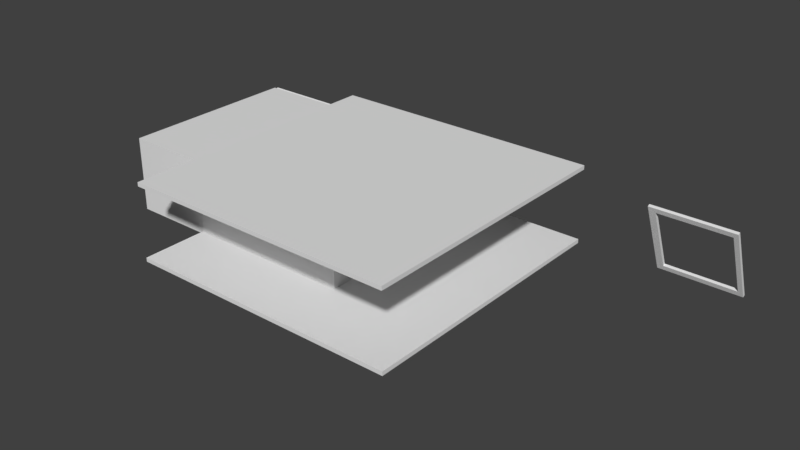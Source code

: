 # Source: Room.blend  (saved by Blender 2.79.0; exported with 4.5.12 LTS)
import bpy
from mathutils import Matrix  # noqa: F401  (used for matrix-valued properties, if any)

bpy.ops.wm.read_factory_settings(use_empty=True)
scene = bpy.context.scene
scene.name = 'Scene'

# ---- collections
col_collection_1 = bpy.data.collections.new('Collection 1'); scene.collection.children.link(col_collection_1)
col_collection_5 = bpy.data.collections.new('Collection 5'); scene.collection.children.link(col_collection_5)

# ---- materials (node trees are filled in below, after node groups)
mat_windowframe = bpy.data.materials.new('WindowFrame')
mat_windowframe.alpha_threshold = 0.0
mat_windowframe.use_transparent_shadow = False
mat_windowframe.roughness = 0.5
mat_room_ceilingfanhull = bpy.data.materials.new('Room_CeilingFanHull')
mat_room_ceilingfanhull.alpha_threshold = 0.0
mat_room_ceilingfanhull.use_transparent_shadow = False
mat_room_ceilingfanhull.roughness = 0.5
mat_room_ceilingfanlight = bpy.data.materials.new('Room_CeilingFanLight')
mat_room_ceilingfanlight.alpha_threshold = 0.0
mat_room_ceilingfanlight.use_transparent_shadow = False
mat_room_ceilingfanlight.roughness = 0.5
mat_metal = bpy.data.materials.new('Metal')
mat_metal.alpha_threshold = 0.0
mat_metal.use_transparent_shadow = False
mat_metal.roughness = 0.5
mat_room_bathroomdoorway = bpy.data.materials.new('Room_BathroomDoorway')
mat_room_bathroomdoorway.alpha_threshold = 0.0
mat_room_bathroomdoorway.use_transparent_shadow = False
mat_room_bathroomdoorway.roughness = 0.5
mat_room_bathroomdoor = bpy.data.materials.new('Room_BathroomDoor')
mat_room_bathroomdoor.alpha_threshold = 0.0
mat_room_bathroomdoor.use_transparent_shadow = False
mat_room_bathroomdoor.roughness = 0.5
mat_roomwall = bpy.data.materials.new('RoomWall')
mat_roomwall.alpha_threshold = 0.0
mat_roomwall.use_transparent_shadow = False
mat_roomwall.roughness = 0.5
mat_window = bpy.data.materials.new('Window')
mat_window.alpha_threshold = 0.0
mat_window.use_transparent_shadow = False
mat_window.roughness = 0.5
mat_doormonitor_body = bpy.data.materials.new('DoorMonitor_Body')
mat_doormonitor_body.alpha_threshold = 0.0
mat_doormonitor_body.use_transparent_shadow = False
mat_doormonitor_body.roughness = 0.5
mat_doormonitor_viewer = bpy.data.materials.new('DoorMonitor_Viewer')
mat_doormonitor_viewer.alpha_threshold = 0.0
mat_doormonitor_viewer.use_transparent_shadow = False
mat_doormonitor_viewer.roughness = 0.5

# ---- material node trees

# ---- world
world_world = bpy.data.worlds.new('World'); scene.world = world_world
world_world.color = (0.05088, 0.05088, 0.05088)
world_world.use_sun_shadow = False
world_world.sun_shadow_jitter_overblur = 0.0
world_world.cycles.sampling_method = 'MANUAL'

# ---- meshes
me_plane_012 = bpy.data.meshes.new('Plane.012')
me_plane_012.from_pydata([(2.623e-07, 3.0, -0.000152), (-4.0, 3.0, -0.000152), (1.217e-07, 1.4, 3.6), (-4.0, 1.4, 3.6), (-3.678, 1.509, 3.355), (-3.678, 2.891, 0.2447), (-0.222, 1.509, 3.355), (-0.222, 2.891, 0.2447)], [], [(0, 2, 3, 1, 5, 4, 6, 7), (7, 5, 1, 0)])
me_plane_012.materials.append(mat_windowframe)
me_plane_012.use_remesh_preserve_volume = False
me_plane_012.use_remesh_preserve_attributes = False
me_plane_012.use_mirror_vertex_groups = False
me_plane_012.update()
me_plane_010 = bpy.data.meshes.new('Plane.010')
me_plane_010.from_pydata([(3.668, -2.566, 3.162), (3.668, -2.266, 3.162), (3.662, -2.566, 3.165), (3.662, -2.266, 3.165), (3.668, -2.566, 3.174), (3.668, -2.266, 3.174), (3.668, -2.566, 3.174), (3.668, -2.266, 3.174), (3.662, -2.566, 3.177), (3.662, -2.266, 3.177), (3.668, -2.566, 3.186), (3.668, -2.266, 3.186), (3.668, -2.566, 3.186), (3.668, -2.266, 3.186), (3.662, -2.566, 3.189), (3.662, -2.266, 3.189), (3.668, -2.566, 3.198), (3.668, -2.266, 3.198), (3.668, -2.566, 3.198), (3.668, -2.266, 3.198), (3.662, -2.566, 3.201), (3.662, -2.266, 3.201), (3.668, -2.566, 3.21), (3.668, -2.266, 3.21), (3.668, -2.566, 3.21), (3.668, -2.266, 3.21), (3.662, -2.566, 3.213), (3.662, -2.266, 3.213), (3.668, -2.566, 3.222), (3.668, -2.266, 3.222), (3.668, -2.566, 3.222), (3.668, -2.266, 3.222), (3.662, -2.566, 3.225), (3.662, -2.266, 3.225), (3.668, -2.566, 3.234), (3.668, -2.266, 3.234), (3.668, -2.566, 3.234), (3.668, -2.266, 3.234), (3.662, -2.566, 3.237), (3.662, -2.266, 3.237), (3.668, -2.566, 3.246), (3.668, -2.266, 3.246), (3.668, -2.566, 3.246), (3.668, -2.266, 3.246), (3.662, -2.566, 3.249), (3.662, -2.266, 3.249), (3.668, -2.566, 3.258), (3.668, -2.266, 3.258), (3.668, -2.566, 3.258), (3.668, -2.266, 3.258), (3.662, -2.566, 3.261), (3.662, -2.266, 3.261), (3.668, -2.566, 3.27), (3.668, -2.266, 3.27), (3.668, -2.566, 3.27), (3.668, -2.266, 3.27), (3.662, -2.566, 3.273), (3.662, -2.266, 3.273), (3.668, -2.566, 3.282), (3.668, -2.266, 3.282), (3.668, -2.566, 3.282), (3.668, -2.266, 3.282), (3.662, -2.566, 3.285), (3.662, -2.266, 3.285), (3.668, -2.566, 3.294), (3.668, -2.266, 3.294), (3.668, -2.566, 3.294), (3.668, -2.266, 3.294), (3.662, -2.566, 3.297), (3.662, -2.266, 3.297), (3.668, -2.566, 3.306), (3.668, -2.266, 3.306), (3.668, -2.566, 3.306), (3.668, -2.266, 3.306), (3.662, -2.566, 3.309), (3.662, -2.266, 3.309), (3.668, -2.566, 3.318), (3.668, -2.266, 3.318), (3.668, -2.566, 3.318), (3.668, -2.266, 3.318), (3.662, -2.566, 3.321), (3.662, -2.266, 3.321), (3.668, -2.566, 3.33), (3.668, -2.266, 3.33), (3.668, -2.566, 3.33), (3.668, -2.266, 3.33), (3.662, -2.566, 3.333), (3.662, -2.266, 3.333), (3.668, -2.566, 3.342), (3.668, -2.266, 3.342), (3.668, -2.566, 3.342), (3.668, -2.266, 3.342), (3.662, -2.566, 3.345), (3.662, -2.266, 3.345), (3.668, -2.566, 3.354), (3.668, -2.266, 3.354), (3.668, -2.566, 3.354), (3.668, -2.266, 3.354), (3.662, -2.566, 3.357), (3.662, -2.266, 3.357), (3.668, -2.566, 3.366), (3.668, -2.266, 3.366)], [], [(1, 0, 2, 3), (3, 2, 4, 5), (7, 6, 8, 9), (9, 8, 10, 11), (13, 12, 14, 15), (15, 14, 16, 17), (19, 18, 20, 21), (21, 20, 22, 23), (25, 24, 26, 27), (27, 26, 28, 29), (31, 30, 32, 33), (33, 32, 34, 35), (37, 36, 38, 39), (39, 38, 40, 41), (43, 42, 44, 45), (45, 44, 46, 47), (49, 48, 50, 51), (51, 50, 52, 53), (55, 54, 56, 57), (57, 56, 58, 59), (61, 60, 62, 63), (63, 62, 64, 65), (67, 66, 68, 69), (69, 68, 70, 71), (73, 72, 74, 75), (75, 74, 76, 77), (79, 78, 80, 81), (81, 80, 82, 83), (85, 84, 86, 87), (87, 86, 88, 89), (91, 90, 92, 93), (93, 92, 94, 95), (97, 96, 98, 99), (99, 98, 100, 101)])
me_plane_010.use_remesh_preserve_volume = False
me_plane_010.use_remesh_preserve_attributes = False
me_plane_010.use_mirror_vertex_groups = False
me_plane_010.update()
me_plane_009 = bpy.data.meshes.new('Plane.009')
me_plane_009.from_pydata([(3.668, -2.566, 3.366), (3.668, -2.566, 3.162), (3.668, -2.266, 3.366), (3.668, -2.266, 3.162), (3.678, -2.266, 3.366), (3.678, -2.566, 3.366), (3.678, -2.566, 3.162), (3.678, -2.266, 3.162)], [], [(0, 2, 3, 1), (5, 6, 7, 4), (1, 3, 7, 6), (2, 0, 5, 4), (3, 2, 4, 7), (0, 1, 6, 5)])
me_plane_009.use_remesh_preserve_volume = False
me_plane_009.use_remesh_preserve_attributes = False
me_plane_009.use_mirror_vertex_groups = False
me_plane_009.update()
me_cylinder_001 = bpy.data.meshes.new('Cylinder.001')
me_cylinder_001.from_pydata([(0.0, -1.31, 3.3), (-9.313e-11, -1.318, 3.31), (0.01414, -1.316, 3.3), (0.008485, -1.322, 3.31), (0.02, -1.33, 3.3), (0.012, -1.33, 3.31), (0.01414, -1.344, 3.3), (0.008485, -1.338, 3.31), (-1.748e-09, -1.35, 3.3), (-1.142e-09, -1.342, 3.31), (-0.01414, -1.344, 3.3), (-0.008485, -1.338, 3.31), (-0.02, -1.33, 3.3), (-0.012, -1.33, 3.31), (-0.01414, -1.316, 3.3), (-0.008485, -1.322, 3.31), (0.008485, -1.322, 3.33), (-9.313e-11, -1.318, 3.33), (0.012, -1.33, 3.33), (0.008485, -1.338, 3.33), (-1.142e-09, -1.342, 3.33), (-0.008485, -1.338, 3.33), (-0.012, -1.33, 3.33), (-0.008485, -1.322, 3.33), (0.005047, -1.325, 3.33), (0.008485, -1.322, 3.33), (-9.313e-11, -1.318, 3.33), (1.164e-10, -1.323, 3.33), (0.007138, -1.33, 3.33), (0.012, -1.33, 3.33), (0.005047, -1.335, 3.33), (0.008485, -1.338, 3.33), (-1.164e-10, -1.337, 3.33), (-1.142e-09, -1.342, 3.33), (-0.005047, -1.335, 3.33), (-0.008485, -1.338, 3.33), (-0.007138, -1.33, 3.33), (-0.012, -1.33, 3.33), (-0.005047, -1.325, 3.33), (-0.008485, -1.322, 3.33), (-4.836e-08, -1.323, 3.57), (0.005047, -1.325, 3.57), (0.007138, -1.33, 3.57), (0.005047, -1.335, 3.57), (-4.859e-08, -1.337, 3.57), (-0.005047, -1.335, 3.57), (-0.007138, -1.33, 3.57), (-0.005047, -1.325, 3.57), (-4.839e-08, -1.305, 3.57), (0.01756, -1.312, 3.57), (0.02484, -1.33, 3.57), (0.01756, -1.348, 3.57), (-4.92e-08, -1.355, 3.57), (-0.01756, -1.348, 3.57), (-0.02484, -1.33, 3.57), (-0.01756, -1.312, 3.57), (-5.123e-08, -1.29, 3.58), (0.0281, -1.302, 3.58), (0.03974, -1.33, 3.58), (0.0281, -1.358, 3.58), (-5.253e-08, -1.37, 3.58), (-0.0281, -1.358, 3.58), (-0.03974, -1.33, 3.58), (-0.0281, -1.302, 3.58), (-5.332e-08, -1.29, 3.6), (0.0281, -1.302, 3.6), (0.03974, -1.33, 3.6), (0.0281, -1.358, 3.6), (-5.461e-08, -1.37, 3.6), (-0.0281, -1.358, 3.6), (-0.03974, -1.33, 3.6), (-0.0281, -1.302, 3.6)], [], [(0, 1, 3, 2), (2, 3, 5, 4), (4, 5, 7, 6), (6, 7, 9, 8), (8, 9, 11, 10), (10, 11, 13, 12), (7, 5, 18, 19), (12, 13, 15, 14), (14, 15, 1, 0), (0, 2, 4, 6, 8, 10, 12, 14), (13, 11, 21, 22), (9, 7, 19, 20), (15, 13, 22, 23), (5, 3, 16, 18), (11, 9, 20, 21), (1, 15, 23, 17), (3, 1, 17, 16), (18, 16, 25, 29), (22, 21, 35, 37), (20, 19, 31, 33), (27, 38, 47, 40), (19, 18, 29, 31), (23, 22, 37, 39), (21, 20, 33, 35), (17, 23, 39, 26), (25, 26, 27, 24), (29, 25, 24, 28), (31, 29, 28, 30), (33, 31, 30, 32), (35, 33, 32, 34), (37, 35, 34, 36), (39, 37, 36, 38), (26, 39, 38, 27), (16, 17, 26, 25), (40, 47, 55, 48), (32, 30, 43, 44), (38, 36, 46, 47), (28, 24, 41, 42), (34, 32, 44, 45), (30, 28, 42, 43), (36, 34, 45, 46), (24, 27, 40, 41), (53, 52, 60, 61), (46, 45, 53, 54), (44, 43, 51, 52), (42, 41, 49, 50), (47, 46, 54, 55), (45, 44, 52, 53), (43, 42, 50, 51), (41, 40, 48, 49), (63, 62, 70, 71), (51, 50, 58, 59), (49, 48, 56, 57), (48, 55, 63, 56), (54, 53, 61, 62), (52, 51, 59, 60), (50, 49, 57, 58), (55, 54, 62, 63), (65, 64, 71, 70, 69, 68, 67, 66), (61, 60, 68, 69), (59, 58, 66, 67), (57, 56, 64, 65), (56, 63, 71, 64), (62, 61, 69, 70), (60, 59, 67, 68), (58, 57, 65, 66)])
me_cylinder_001.polygons.foreach_set('use_smooth', [1, 1, 1, 1, 1, 1, 1, 1, 1, 1, 1, 1, 1, 1, 1, 1, 1, 0, 0, 0, 1, 0, 0, 0, 0, 0, 0, 0, 0, 0, 0, 0, 0, 0, 0, 0, 1, 0, 1, 0, 1, 0, 1, 0, 0, 0, 0, 0, 0, 0, 1, 1, 1, 1, 1, 1, 1, 1, 1, 1, 1, 1, 1, 1, 1, 1])
me_cylinder_001.materials.append(mat_room_ceilingfanhull)
me_cylinder_001.use_remesh_preserve_volume = False
me_cylinder_001.use_remesh_preserve_attributes = False
me_cylinder_001.use_mirror_vertex_groups = False
me_cylinder_001.update()
me_cusurfpatch = bpy.data.meshes.new('CUSurfPatch')
me_cusurfpatch.from_pydata([(0.165, -1.419, 3.177), (0.2306, -1.415, 3.175), (0.2955, -1.41, 3.174), (0.3591, -1.404, 3.173), (0.4207, -1.397, 3.173), (0.4796, -1.39, 3.173), (0.5351, -1.383, 3.173), (0.5867, -1.378, 3.174), (0.165, -1.36, 3.175), (0.2306, -1.359, 3.172), (0.2955, -1.358, 3.17), (0.3591, -1.356, 3.169), (0.4207, -1.354, 3.169), (0.4796, -1.352, 3.168), (0.5351, -1.35, 3.168), (0.5867, -1.348, 3.169), (0.165, -1.302, 3.173), (0.2306, -1.304, 3.17), (0.2955, -1.306, 3.168), (0.3591, -1.309, 3.166), (0.4207, -1.312, 3.165), (0.4796, -1.314, 3.165), (0.5351, -1.317, 3.164), (0.5867, -1.319, 3.164), (0.165, -1.246, 3.17), (0.2306, -1.25, 3.167), (0.2955, -1.256, 3.164), (0.3591, -1.263, 3.163), (0.4207, -1.27, 3.162), (0.4796, -1.278, 3.161), (0.5351, -1.285, 3.161), (0.5867, -1.291, 3.16), (0.1357, -1.201, 3.177), (0.1522, -1.137, 3.175), (0.1672, -1.074, 3.174), (0.1809, -1.011, 3.173), (0.1935, -0.9505, 3.173), (0.2052, -0.8924, 3.173), (0.2162, -0.8376, 3.173), (0.2269, -0.7869, 3.174), (0.07998, -1.182, 3.175), (0.09922, -1.12, 3.172), (0.1178, -1.058, 3.17), (0.1357, -0.9965, 3.169), (0.1529, -0.9373, 3.169), (0.1691, -0.8807, 3.168), (0.1845, -0.8273, 3.168), (0.1988, -0.7777, 3.169), (0.02479, -1.165, 3.173), (0.04671, -1.103, 3.17), (0.06888, -1.042, 3.168), (0.09094, -0.9819, 3.166), (0.1125, -0.9242, 3.165), (0.1333, -0.869, 3.165), (0.1528, -0.817, 3.164), (0.1708, -0.7686, 3.164), (-0.02931, -1.147, 3.17), (-0.004679, -1.086, 3.167), (0.02106, -1.026, 3.164), (0.04725, -0.9677, 3.163), (0.07327, -0.9115, 3.162), (0.09845, -0.8577, 3.161), (0.1222, -0.807, 3.161), (0.1437, -0.7598, 3.16), (-0.08116, -1.161, 3.177), (-0.1365, -1.126, 3.175), (-0.1922, -1.092, 3.174), (-0.2473, -1.059, 3.173), (-0.3011, -1.029, 3.173), (-0.3528, -0.9996, 3.173), (-0.4015, -0.9722, 3.173), (-0.4465, -0.9464, 3.174), (-0.1156, -1.208, 3.175), (-0.1693, -1.171, 3.172), (-0.2227, -1.134, 3.17), (-0.2752, -1.098, 3.169), (-0.3262, -1.063, 3.169), (-0.3751, -1.03, 3.168), (-0.4211, -0.9992, 3.168), (-0.4638, -0.9702, 3.169), (-0.1497, -1.255, 3.173), (-0.2017, -1.215, 3.17), (-0.253, -1.175, 3.168), (-0.3029, -1.136, 3.166), (-0.3512, -1.098, 3.165), (-0.3972, -1.061, 3.165), (-0.4407, -1.026, 3.164), (-0.4811, -0.9941, 3.164), (-0.1831, -1.301, 3.17), (-0.2335, -1.259, 3.167), (-0.2825, -1.216, 3.164), (-0.3299, -1.173, 3.163), (-0.3754, -1.131, 3.162), (-0.4188, -1.09, 3.161), (-0.4596, -1.052, 3.161), (-0.4978, -1.017, 3.16), (-0.1858, -1.355, 3.177), (-0.2366, -1.397, 3.175), (-0.286, -1.439, 3.174), (-0.3337, -1.482, 3.173), (-0.3796, -1.523, 3.173), (-0.4232, -1.563, 3.173), (-0.4644, -1.601, 3.173), (-0.5028, -1.636, 3.174), (-0.1514, -1.402, 3.175), (-0.2038, -1.442, 3.172), (-0.2555, -1.481, 3.17), (-0.3058, -1.52, 3.169), (-0.3545, -1.558, 3.169), (-0.4009, -1.594, 3.168), (-0.4448, -1.628, 3.168), (-0.4855, -1.66, 3.169), (-0.1173, -1.449, 3.173), (-0.1714, -1.486, 3.17), (-0.2252, -1.523, 3.168), (-0.2782, -1.558, 3.166), (-0.3296, -1.592, 3.165), (-0.3788, -1.625, 3.165), (-0.4252, -1.655, 3.164), (-0.4681, -1.684, 3.164), (-0.08386, -1.495, 3.17), (-0.1396, -1.53, 3.167), (-0.1957, -1.563, 3.164), (-0.2512, -1.595, 3.163), (-0.3053, -1.626, 3.162), (-0.3573, -1.654, 3.161), (-0.4062, -1.681, 3.161), (-0.4514, -1.707, 3.16), (-0.03368, -1.514, 3.177), (-0.009677, -1.576, 3.175), (0.01545, -1.636, 3.174), (0.04106, -1.694, 3.173), (0.06653, -1.751, 3.173), (0.09121, -1.805, 3.173), (0.1145, -1.855, 3.173), (0.1357, -1.903, 3.174), (0.02199, -1.496, 3.175), (0.0433, -1.558, 3.172), (0.06483, -1.62, 3.17), (0.08622, -1.68, 3.169), (0.1071, -1.738, 3.169), (0.1273, -1.793, 3.168), (0.1463, -1.845, 3.168), (0.1638, -1.894, 3.169), (0.07719, -1.478, 3.173), (0.09581, -1.541, 3.17), (0.1138, -1.604, 3.168), (0.131, -1.665, 3.166), (0.1475, -1.724, 3.165), (0.1631, -1.781, 3.165), (0.1779, -1.835, 3.164), (0.1918, -1.885, 3.164), (0.1313, -1.461, 3.17), (0.1472, -1.525, 3.167), (0.1616, -1.588, 3.164), (0.1747, -1.651, 3.163), (0.1867, -1.712, 3.162), (0.198, -1.77, 3.161), (0.2086, -1.825, 3.161), (0.2188, -1.876, 3.16)], [], [(1, 9, 8, 0), (2, 10, 9, 1), (3, 11, 10, 2), (4, 12, 11, 3), (5, 13, 12, 4), (6, 14, 13, 5), (7, 15, 14, 6), (9, 17, 16, 8), (10, 18, 17, 9), (11, 19, 18, 10), (12, 20, 19, 11), (13, 21, 20, 12), (14, 22, 21, 13), (15, 23, 22, 14), (17, 25, 24, 16), (18, 26, 25, 17), (19, 27, 26, 18), (20, 28, 27, 19), (21, 29, 28, 20), (22, 30, 29, 21), (23, 31, 30, 22), (33, 41, 40, 32), (34, 42, 41, 33), (35, 43, 42, 34), (36, 44, 43, 35), (37, 45, 44, 36), (38, 46, 45, 37), (39, 47, 46, 38), (41, 49, 48, 40), (42, 50, 49, 41), (43, 51, 50, 42), (44, 52, 51, 43), (45, 53, 52, 44), (46, 54, 53, 45), (47, 55, 54, 46), (49, 57, 56, 48), (50, 58, 57, 49), (51, 59, 58, 50), (52, 60, 59, 51), (53, 61, 60, 52), (54, 62, 61, 53), (55, 63, 62, 54), (65, 73, 72, 64), (66, 74, 73, 65), (67, 75, 74, 66), (68, 76, 75, 67), (69, 77, 76, 68), (70, 78, 77, 69), (71, 79, 78, 70), (73, 81, 80, 72), (74, 82, 81, 73), (75, 83, 82, 74), (76, 84, 83, 75), (77, 85, 84, 76), (78, 86, 85, 77), (79, 87, 86, 78), (81, 89, 88, 80), (82, 90, 89, 81), (83, 91, 90, 82), (84, 92, 91, 83), (85, 93, 92, 84), (86, 94, 93, 85), (87, 95, 94, 86), (97, 105, 104, 96), (98, 106, 105, 97), (99, 107, 106, 98), (100, 108, 107, 99), (101, 109, 108, 100), (102, 110, 109, 101), (103, 111, 110, 102), (105, 113, 112, 104), (106, 114, 113, 105), (107, 115, 114, 106), (108, 116, 115, 107), (109, 117, 116, 108), (110, 118, 117, 109), (111, 119, 118, 110), (113, 121, 120, 112), (114, 122, 121, 113), (115, 123, 122, 114), (116, 124, 123, 115), (117, 125, 124, 116), (118, 126, 125, 117), (119, 127, 126, 118), (129, 137, 136, 128), (130, 138, 137, 129), (131, 139, 138, 130), (132, 140, 139, 131), (133, 141, 140, 132), (134, 142, 141, 133), (135, 143, 142, 134), (137, 145, 144, 136), (138, 146, 145, 137), (139, 147, 146, 138), (140, 148, 147, 139), (141, 149, 148, 140), (142, 150, 149, 141), (143, 151, 150, 142), (145, 153, 152, 144), (146, 154, 153, 145), (147, 155, 154, 146), (148, 156, 155, 147), (149, 157, 156, 148), (150, 158, 157, 149), (151, 159, 158, 150)])
me_cusurfpatch.polygons.foreach_set('use_smooth', [True] * 105)
me_cusurfpatch.materials.append(mat_room_ceilingfanhull)
me_cusurfpatch.use_remesh_preserve_volume = False
me_cusurfpatch.use_remesh_preserve_attributes = False
me_cusurfpatch.use_mirror_vertex_groups = False
me_cusurfpatch.update()
me_sphere = bpy.data.meshes.new('Sphere')
me_sphere.from_pydata([(0.0, -0.6157, 1.531), (0.01913, -0.7119, 1.45), (0.01802, -0.7064, 1.469), (0.01622, -0.6973, 1.486), (0.01379, -0.6851, 1.501), (0.01084, -0.6702, 1.514), (0.007466, -0.6533, 1.523), (0.003806, -0.6349, 1.529), (0.03753, -0.7064, 1.45), (0.03536, -0.7011, 1.469), (0.03182, -0.6926, 1.486), (0.02706, -0.6811, 1.501), (0.02126, -0.6671, 1.514), (0.01464, -0.6511, 1.523), (0.007466, -0.6338, 1.529), (0.05449, -0.6973, 1.45), (0.05133, -0.6926, 1.469), (0.04619, -0.6849, 1.486), (0.03928, -0.6745, 1.501), (0.03087, -0.6619, 1.514), (0.02126, -0.6476, 1.523), (0.01084, -0.632, 1.529), (0.06935, -0.6851, 1.45), (0.06533, -0.6811, 1.469), (0.05879, -0.6745, 1.486), (0.05, -0.6657, 1.501), (0.03928, -0.655, 1.514), (0.02706, -0.6428, 1.523), (0.01379, -0.6295, 1.529), (0.08155, -0.6702, 1.45), (0.07682, -0.6671, 1.469), (0.06913, -0.6619, 1.486), (0.05879, -0.655, 1.501), (0.04619, -0.6466, 1.514), (0.03182, -0.637, 1.523), (0.01622, -0.6266, 1.529), (0.09061, -0.6533, 1.45), (0.08536, -0.6511, 1.469), (0.07682, -0.6476, 1.486), (0.06533, -0.6428, 1.501), (0.05133, -0.637, 1.514), (0.03536, -0.6304, 1.523), (0.01802, -0.6232, 1.529), (0.09619, -0.6349, 1.45), (0.09061, -0.6338, 1.469), (0.08155, -0.632, 1.486), (0.06935, -0.6295, 1.501), (0.05449, -0.6266, 1.514), (0.03753, -0.6232, 1.523), (0.01913, -0.6195, 1.529), (0.09808, -0.6157, 1.45), (0.09239, -0.6157, 1.469), (0.08315, -0.6157, 1.486), (0.07071, -0.6157, 1.501), (0.05556, -0.6157, 1.514), (0.03827, -0.6157, 1.523), (0.01951, -0.6157, 1.529), (0.09619, -0.5966, 1.45), (0.09061, -0.5977, 1.469), (0.08155, -0.5995, 1.486), (0.06935, -0.6019, 1.501), (0.05449, -0.6049, 1.514), (0.03753, -0.6083, 1.523), (0.01913, -0.6119, 1.529), (0.09061, -0.5782, 1.45), (0.08536, -0.5804, 1.469), (0.07682, -0.5839, 1.486), (0.06533, -0.5887, 1.501), (0.05133, -0.5945, 1.514), (0.03536, -0.6011, 1.523), (0.01802, -0.6083, 1.529), (0.08155, -0.5613, 1.45), (0.07682, -0.5644, 1.469), (0.06913, -0.5695, 1.486), (0.05879, -0.5765, 1.501), (0.04619, -0.5849, 1.514), (0.03182, -0.5945, 1.523), (0.01622, -0.6049, 1.529), (0.06935, -0.5464, 1.45), (0.06533, -0.5504, 1.469), (0.05879, -0.5569, 1.486), (0.05, -0.5657, 1.501), (0.03928, -0.5765, 1.514), (0.02706, -0.5887, 1.523), (0.01379, -0.6019, 1.529), (0.05449, -0.5342, 1.45), (0.05133, -0.5389, 1.469), (0.04619, -0.5466, 1.486), (0.03928, -0.5569, 1.501), (0.03087, -0.5695, 1.514), (0.02126, -0.5839, 1.523), (0.01084, -0.5995, 1.529), (0.03753, -0.5251, 1.45), (0.03536, -0.5304, 1.469), (0.03182, -0.5389, 1.486), (0.02706, -0.5504, 1.501), (0.02126, -0.5644, 1.514), (0.01464, -0.5804, 1.523), (0.007466, -0.5977, 1.529), (0.01913, -0.5195, 1.45), (0.01802, -0.5251, 1.469), (0.01622, -0.5342, 1.486), (0.01379, -0.5464, 1.501), (0.01084, -0.5613, 1.514), (0.007466, -0.5782, 1.523), (0.003806, -0.5966, 1.529), (7.689e-10, -0.5177, 1.45), (-4.819e-09, -0.5234, 1.469), (-1.972e-08, -0.5326, 1.486), (-9.476e-09, -0.545, 1.501), (-2.956e-09, -0.5602, 1.514), (5.426e-09, -0.5775, 1.523), (-2.724e-09, -0.5962, 1.529), (-0.01913, -0.5195, 1.45), (-0.01802, -0.5251, 1.469), (-0.01622, -0.5342, 1.486), (-0.01379, -0.5464, 1.501), (-0.01084, -0.5613, 1.514), (-0.007466, -0.5782, 1.523), (-0.003806, -0.5966, 1.529), (-0.03753, -0.5251, 1.45), (-0.03536, -0.5304, 1.469), (-0.03182, -0.5389, 1.486), (-0.02706, -0.5504, 1.501), (-0.02126, -0.5644, 1.514), (-0.01464, -0.5804, 1.523), (-0.007466, -0.5977, 1.529), (-0.05449, -0.5342, 1.45), (-0.05133, -0.5389, 1.469), (-0.04619, -0.5466, 1.486), (-0.03928, -0.5569, 1.501), (-0.03087, -0.5695, 1.514), (-0.02126, -0.5839, 1.523), (-0.01084, -0.5995, 1.529), (-0.06935, -0.5464, 1.45), (-0.06533, -0.5504, 1.469), (-0.05879, -0.5569, 1.486), (-0.05, -0.5657, 1.501), (-0.03928, -0.5765, 1.514), (-0.02706, -0.5887, 1.523), (-0.01379, -0.6019, 1.529), (-0.08155, -0.5613, 1.45), (-0.07682, -0.5644, 1.469), (-0.06913, -0.5695, 1.486), (-0.05879, -0.5765, 1.501), (-0.04619, -0.5849, 1.514), (-0.03182, -0.5945, 1.523), (-0.01622, -0.6049, 1.529), (-0.09061, -0.5782, 1.45), (-0.08536, -0.5804, 1.469), (-0.07682, -0.5839, 1.486), (-0.06533, -0.5887, 1.501), (-0.05133, -0.5945, 1.514), (-0.03536, -0.6011, 1.523), (-0.01802, -0.6083, 1.529), (-0.09619, -0.5966, 1.45), (-0.09061, -0.5977, 1.469), (-0.08155, -0.5995, 1.486), (-0.06935, -0.6019, 1.501), (-0.05449, -0.6049, 1.514), (-0.03753, -0.6083, 1.523), (-0.01913, -0.6119, 1.529), (-0.09808, -0.6157, 1.45), (-0.09239, -0.6157, 1.469), (-0.08315, -0.6157, 1.486), (-0.07071, -0.6157, 1.501), (-0.05556, -0.6157, 1.514), (-0.03827, -0.6157, 1.523), (-0.01951, -0.6157, 1.529), (-0.09619, -0.6349, 1.45), (-0.09061, -0.6338, 1.469), (-0.08155, -0.632, 1.486), (-0.06935, -0.6295, 1.501), (-0.05449, -0.6266, 1.514), (-0.03753, -0.6232, 1.523), (-0.01913, -0.6195, 1.529), (-0.09061, -0.6533, 1.45), (-0.08536, -0.6511, 1.469), (-0.07682, -0.6476, 1.486), (-0.06533, -0.6428, 1.501), (-0.05133, -0.637, 1.514), (-0.03536, -0.6304, 1.523), (-0.01802, -0.6232, 1.529), (-0.08155, -0.6702, 1.45), (-0.07682, -0.6671, 1.469), (-0.06913, -0.6619, 1.486), (-0.05879, -0.655, 1.501), (-0.04619, -0.6466, 1.514), (-0.03182, -0.637, 1.523), (-0.01622, -0.6266, 1.529), (-0.06935, -0.6851, 1.45), (-0.06533, -0.6811, 1.469), (-0.05879, -0.6745, 1.486), (-0.05, -0.6657, 1.501), (-0.03928, -0.655, 1.514), (-0.02706, -0.6428, 1.523), (-0.01379, -0.6295, 1.529), (-0.05449, -0.6973, 1.45), (-0.05133, -0.6926, 1.469), (-0.04619, -0.6849, 1.486), (-0.03928, -0.6745, 1.501), (-0.03087, -0.6619, 1.514), (-0.02126, -0.6476, 1.523), (-0.01084, -0.632, 1.529), (-0.03753, -0.7064, 1.45), (-0.03536, -0.7011, 1.469), (-0.03182, -0.6926, 1.486), (-0.02706, -0.6811, 1.501), (-0.02126, -0.6671, 1.514), (-0.01464, -0.6511, 1.523), (-0.007466, -0.6338, 1.529), (-0.01913, -0.7119, 1.45), (-0.01802, -0.7064, 1.469), (-0.01622, -0.6973, 1.486), (-0.01379, -0.6851, 1.501), (-0.01084, -0.6702, 1.514), (-0.007466, -0.6533, 1.523), (-0.003806, -0.6349, 1.529), (4.494e-09, -0.7138, 1.45), (3.43e-08, -0.7081, 1.469), (4.361e-08, -0.6989, 1.486), (2.219e-08, -0.6865, 1.501), (1.288e-08, -0.6713, 1.514), (5.891e-09, -0.654, 1.523), (5.193e-09, -0.6352, 1.529), (0.01751, -0.7038, 1.441), (0.03435, -0.6987, 1.441), (0.04987, -0.6904, 1.441), (0.06347, -0.6792, 1.441), (0.07463, -0.6656, 1.441), (0.08293, -0.6501, 1.441), (0.08803, -0.6333, 1.441), (0.08976, -0.6157, 1.441), (0.08803, -0.5982, 1.441), (0.08293, -0.5814, 1.441), (0.07463, -0.5659, 1.441), (0.06347, -0.5523, 1.441), (0.04987, -0.5411, 1.441), (0.03435, -0.5328, 1.441), (0.01751, -0.5277, 1.441), (-6.054e-09, -0.526, 1.441), (-0.01751, -0.5277, 1.441), (-0.03435, -0.5328, 1.441), (-0.04987, -0.5411, 1.441), (-0.06347, -0.5523, 1.441), (-0.07463, -0.5659, 1.441), (-0.08293, -0.5814, 1.441), (-0.08803, -0.5982, 1.441), (-0.08976, -0.6157, 1.441), (-0.08803, -0.6333, 1.441), (-0.08293, -0.6501, 1.441), (-0.07463, -0.6656, 1.441), (-0.06347, -0.6792, 1.441), (-0.04987, -0.6904, 1.441), (-0.03435, -0.6987, 1.441), (-0.01751, -0.7038, 1.441), (8.743e-08, -0.7055, 1.441), (0.0193, -0.7128, 1.442), (0.01915, -0.712, 1.441), (0.03756, -0.7064, 1.441), (0.03785, -0.7071, 1.442), (0.05452, -0.6973, 1.441), (0.05496, -0.698, 1.442), (0.0694, -0.6851, 1.441), (0.06994, -0.6857, 1.442), (0.0816, -0.6703, 1.441), (0.08225, -0.6707, 1.442), (0.09067, -0.6533, 1.441), (0.09139, -0.6536, 1.442), (0.09626, -0.6349, 1.441), (0.09702, -0.635, 1.442), (0.09814, -0.6157, 1.441), (0.09892, -0.6157, 1.442), (0.09626, -0.5966, 1.441), (0.09702, -0.5964, 1.442), (0.09067, -0.5782, 1.441), (0.09139, -0.5779, 1.442), (0.0816, -0.5612, 1.441), (0.08225, -0.5608, 1.442), (0.0694, -0.5463, 1.441), (0.06994, -0.5458, 1.442), (0.05452, -0.5341, 1.441), (0.05496, -0.5335, 1.442), (0.03756, -0.5251, 1.441), (0.03785, -0.5244, 1.442), (0.01915, -0.5195, 1.441), (0.0193, -0.5187, 1.442), (-6.353e-09, -0.5176, 1.441), (-5.733e-09, -0.5168, 1.442), (-0.01915, -0.5195, 1.441), (-0.0193, -0.5187, 1.442), (-0.03756, -0.5251, 1.441), (-0.03785, -0.5244, 1.442), (-0.05452, -0.5341, 1.441), (-0.05496, -0.5335, 1.442), (-0.0694, -0.5463, 1.441), (-0.06994, -0.5458, 1.442), (-0.0816, -0.5612, 1.441), (-0.08225, -0.5608, 1.442), (-0.09067, -0.5782, 1.441), (-0.09139, -0.5779, 1.442), (-0.09626, -0.5966, 1.441), (-0.09702, -0.5964, 1.442), (-0.09814, -0.6157, 1.441), (-0.09892, -0.6157, 1.442), (-0.09626, -0.6349, 1.441), (-0.09702, -0.635, 1.442), (-0.09067, -0.6533, 1.441), (-0.09139, -0.6536, 1.442), (-0.0816, -0.6703, 1.441), (-0.08225, -0.6707, 1.442), (-0.0694, -0.6851, 1.441), (-0.06994, -0.6857, 1.442), (-0.05452, -0.6973, 1.441), (-0.05496, -0.698, 1.442), (-0.03756, -0.7064, 1.441), (-0.03785, -0.7071, 1.442), (-0.01915, -0.712, 1.441), (-0.0193, -0.7128, 1.442), (2.68e-08, -0.7139, 1.441), (1.912e-08, -0.7147, 1.442)], [], [(221, 220, 3, 4), (222, 221, 4, 5), (223, 222, 5, 6), (224, 223, 6, 7), (0, 224, 7), (263, 261, 227, 228), (219, 218, 1, 2), (220, 219, 2, 3), (3, 2, 9, 10), (4, 3, 10, 11), (5, 4, 11, 12), (6, 5, 12, 13), (7, 6, 13, 14), (0, 7, 14), (226, 225, 256, 255, 254, 253, 252, 251, 250, 249, 248, 247, 246, 245, 244, 243, 242, 241, 240, 239, 238, 237, 236, 235, 234, 233, 232, 231, 230, 229, 228, 227), (2, 1, 8, 9), (14, 13, 20, 21), (0, 14, 21), (265, 263, 228, 229), (9, 8, 15, 16), (10, 9, 16, 17), (11, 10, 17, 18), (12, 11, 18, 19), (13, 12, 19, 20), (17, 16, 23, 24), (18, 17, 24, 25), (19, 18, 25, 26), (20, 19, 26, 27), (21, 20, 27, 28), (0, 21, 28), (267, 265, 229, 230), (16, 15, 22, 23), (28, 27, 34, 35), (0, 28, 35), (269, 267, 230, 231), (23, 22, 29, 30), (24, 23, 30, 31), (25, 24, 31, 32), (26, 25, 32, 33), (27, 26, 33, 34), (32, 31, 38, 39), (33, 32, 39, 40), (34, 33, 40, 41), (35, 34, 41, 42), (0, 35, 42), (271, 269, 231, 232), (30, 29, 36, 37), (31, 30, 37, 38), (0, 42, 49), (232, 233, 273, 271), (37, 36, 43, 44), (38, 37, 44, 45), (39, 38, 45, 46), (40, 39, 46, 47), (41, 40, 47, 48), (42, 41, 48, 49), (46, 45, 52, 53), (47, 46, 53, 54), (48, 47, 54, 55), (49, 48, 55, 56), (0, 49, 56), (275, 273, 233, 234), (44, 43, 50, 51), (45, 44, 51, 52), (0, 56, 63), (277, 275, 234, 235), (51, 50, 57, 58), (52, 51, 58, 59), (53, 52, 59, 60), (54, 53, 60, 61), (55, 54, 61, 62), (56, 55, 62, 63), (61, 60, 67, 68), (62, 61, 68, 69), (63, 62, 69, 70), (0, 63, 70), (279, 277, 235, 236), (58, 57, 64, 65), (59, 58, 65, 66), (60, 59, 66, 67), (65, 64, 71, 72), (66, 65, 72, 73), (67, 66, 73, 74), (68, 67, 74, 75), (69, 68, 75, 76), (70, 69, 76, 77), (0, 70, 77), (281, 279, 236, 237), (76, 75, 82, 83), (77, 76, 83, 84), (0, 77, 84), (283, 281, 237, 238), (72, 71, 78, 79), (73, 72, 79, 80), (74, 73, 80, 81), (75, 74, 81, 82), (79, 78, 85, 86), (80, 79, 86, 87), (81, 80, 87, 88), (82, 81, 88, 89), (83, 82, 89, 90), (84, 83, 90, 91), (0, 84, 91), (285, 283, 238, 239), (90, 89, 96, 97), (91, 90, 97, 98), (0, 91, 98), (287, 285, 239, 240), (86, 85, 92, 93), (87, 86, 93, 94), (88, 87, 94, 95), (89, 88, 95, 96), (94, 93, 100, 101), (95, 94, 101, 102), (96, 95, 102, 103), (97, 96, 103, 104), (98, 97, 104, 105), (0, 98, 105), (289, 287, 240, 241), (93, 92, 99, 100), (105, 104, 111, 112), (0, 105, 112), (291, 289, 241, 242), (100, 99, 106, 107), (101, 100, 107, 108), (102, 101, 108, 109), (103, 102, 109, 110), (104, 103, 110, 111), (108, 107, 114, 115), (109, 108, 115, 116), (110, 109, 116, 117), (111, 110, 117, 118), (112, 111, 118, 119), (0, 112, 119), (293, 291, 242, 243), (107, 106, 113, 114), (119, 118, 125, 126), (0, 119, 126), (243, 244, 295, 293), (114, 113, 120, 121), (115, 114, 121, 122), (116, 115, 122, 123), (117, 116, 123, 124), (118, 117, 124, 125), (123, 122, 129, 130), (124, 123, 130, 131), (125, 124, 131, 132), (126, 125, 132, 133), (0, 126, 133), (297, 295, 244, 245), (121, 120, 127, 128), (122, 121, 128, 129), (0, 133, 140), (245, 246, 299, 297), (128, 127, 134, 135), (129, 128, 135, 136), (130, 129, 136, 137), (131, 130, 137, 138), (132, 131, 138, 139), (133, 132, 139, 140), (138, 137, 144, 145), (139, 138, 145, 146), (140, 139, 146, 147), (0, 140, 147), (301, 299, 246, 247), (135, 134, 141, 142), (136, 135, 142, 143), (137, 136, 143, 144), (303, 301, 247, 248), (142, 141, 148, 149), (143, 142, 149, 150), (144, 143, 150, 151), (145, 144, 151, 152), (146, 145, 152, 153), (147, 146, 153, 154), (0, 147, 154), (152, 151, 158, 159), (153, 152, 159, 160), (154, 153, 160, 161), (0, 154, 161), (305, 303, 248, 249), (149, 148, 155, 156), (150, 149, 156, 157), (151, 150, 157, 158), (156, 155, 162, 163), (157, 156, 163, 164), (158, 157, 164, 165), (159, 158, 165, 166), (160, 159, 166, 167), (161, 160, 167, 168), (0, 161, 168), (307, 305, 249, 250), (167, 166, 173, 174), (168, 167, 174, 175), (0, 168, 175), (309, 307, 250, 251), (163, 162, 169, 170), (164, 163, 170, 171), (165, 164, 171, 172), (166, 165, 172, 173), (170, 169, 176, 177), (171, 170, 177, 178), (172, 171, 178, 179), (173, 172, 179, 180), (174, 173, 180, 181), (175, 174, 181, 182), (0, 175, 182), (311, 309, 251, 252), (181, 180, 187, 188), (182, 181, 188, 189), (0, 182, 189), (313, 311, 252, 253), (177, 176, 183, 184), (178, 177, 184, 185), (179, 178, 185, 186), (180, 179, 186, 187), (185, 184, 191, 192), (186, 185, 192, 193), (187, 186, 193, 194), (188, 187, 194, 195), (189, 188, 195, 196), (0, 189, 196), (315, 313, 253, 254), (184, 183, 190, 191), (196, 195, 202, 203), (0, 196, 203), (317, 315, 254, 255), (191, 190, 197, 198), (192, 191, 198, 199), (193, 192, 199, 200), (194, 193, 200, 201), (195, 194, 201, 202), (200, 199, 206, 207), (201, 200, 207, 208), (202, 201, 208, 209), (203, 202, 209, 210), (0, 203, 210), (319, 317, 255, 256), (198, 197, 204, 205), (199, 198, 205, 206), (0, 210, 217), (205, 204, 211, 212), (206, 205, 212, 213), (207, 206, 213, 214), (208, 207, 214, 215), (209, 208, 215, 216), (210, 209, 216, 217), (214, 213, 220, 221), (215, 214, 221, 222), (216, 215, 222, 223), (217, 216, 223, 224), (0, 217, 224), (212, 211, 218, 219), (213, 212, 219, 220), (261, 259, 226, 227), (258, 319, 256, 225), (8, 260, 262, 15), (15, 262, 264, 22), (22, 264, 266, 29), (29, 266, 268, 36), (36, 268, 270, 43), (43, 270, 272, 50), (50, 272, 274, 57), (57, 274, 276, 64), (64, 276, 278, 71), (71, 278, 280, 78), (78, 280, 282, 85), (85, 282, 284, 92), (92, 284, 286, 99), (99, 286, 288, 106), (106, 288, 290, 113), (113, 290, 292, 120), (120, 292, 294, 127), (127, 294, 296, 134), (134, 296, 298, 141), (141, 298, 300, 148), (148, 300, 302, 155), (155, 302, 304, 162), (162, 304, 306, 169), (169, 306, 308, 176), (176, 308, 310, 183), (183, 310, 312, 190), (190, 312, 314, 197), (197, 314, 316, 204), (204, 316, 318, 211), (211, 318, 320, 218), (218, 320, 257, 1), (259, 258, 225, 226), (260, 257, 258, 259), (262, 260, 259, 261), (264, 262, 261, 263), (266, 264, 263, 265), (268, 266, 265, 267), (270, 268, 267, 269), (272, 270, 269, 271), (274, 272, 271, 273), (276, 274, 273, 275), (278, 276, 275, 277), (280, 278, 277, 279), (282, 280, 279, 281), (284, 282, 281, 283), (286, 284, 283, 285), (288, 286, 285, 287), (290, 288, 287, 289), (292, 290, 289, 291), (294, 292, 291, 293), (296, 294, 293, 295), (298, 296, 295, 297), (300, 298, 297, 299), (302, 300, 299, 301), (304, 302, 301, 303), (306, 304, 303, 305), (308, 306, 305, 307), (310, 308, 307, 309), (312, 310, 309, 311), (314, 312, 311, 313), (316, 314, 313, 315), (318, 316, 315, 317), (320, 318, 317, 319), (257, 320, 319, 258), (1, 257, 260, 8)])
me_sphere.polygons.foreach_set('use_smooth', [1, 1, 1, 1, 1, 0, 1, 1, 1, 1, 1, 1, 1, 1, 0, 1, 1, 1, 0, 1, 1, 1, 1, 1, 1, 1, 1, 1, 1, 1, 0, 1, 1, 1, 0, 1, 1, 1, 1, 1, 1, 1, 1, 1, 1, 0, 1, 1, 1, 0, 1, 1, 1, 1, 1, 1, 1, 1, 1, 1, 1, 0, 1, 1, 1, 0, 1, 1, 1, 1, 1, 1, 1, 1, 1, 1, 0, 1, 1, 1, 1, 1, 1, 1, 1, 1, 1, 0, 1, 1, 1, 0, 1, 1, 1, 1, 1, 1, 1, 1, 1, 1, 1, 0, 1, 1, 1, 0, 1, 1, 1, 1, 1, 1, 1, 1, 1, 1, 0, 1, 1, 1, 0, 1, 1, 1, 1, 1, 1, 1, 1, 1, 1, 1, 0, 1, 1, 1, 0, 1, 1, 1, 1, 1, 1, 1, 1, 1, 1, 0, 1, 1, 1, 0, 1, 1, 1, 1, 1, 1, 1, 1, 1, 1, 0, 1, 1, 1, 0, 1, 1, 1, 1, 1, 1, 1, 1, 1, 1, 1, 0, 1, 1, 1, 1, 1, 1, 1, 1, 1, 1, 0, 1, 1, 1, 0, 1, 1, 1, 1, 1, 1, 1, 1, 1, 1, 1, 0, 1, 1, 1, 0, 1, 1, 1, 1, 1, 1, 1, 1, 1, 1, 0, 1, 1, 1, 0, 1, 1, 1, 1, 1, 1, 1, 1, 1, 1, 0, 1, 1, 1, 1, 1, 1, 1, 1, 1, 1, 1, 1, 1, 1, 1, 1, 0, 0, 1, 1, 1, 1, 1, 1, 1, 1, 1, 1, 1, 1, 1, 1, 1, 1, 1, 1, 1, 1, 1, 1, 1, 1, 1, 1, 1, 1, 1, 1, 1, 0, 0, 0, 0, 0, 0, 0, 0, 0, 0, 0, 0, 0, 0, 0, 0, 0, 0, 0, 0, 0, 0, 0, 0, 0, 0, 0, 0, 0, 0, 0, 0, 0, 1])
me_sphere.polygons.foreach_set('material_index', [1, 1, 1, 1, 1, 1, 1, 1, 1, 1, 1, 1, 1, 1, 0, 1, 1, 1, 1, 1, 1, 1, 1, 1, 1, 1, 1, 1, 1, 1, 1, 1, 1, 1, 1, 1, 1, 1, 1, 1, 1, 1, 1, 1, 1, 1, 1, 1, 1, 1, 1, 1, 1, 1, 1, 1, 1, 1, 1, 1, 1, 1, 1, 1, 1, 1, 1, 1, 1, 1, 1, 1, 1, 1, 1, 1, 1, 1, 1, 1, 1, 1, 1, 1, 1, 1, 1, 1, 1, 1, 1, 1, 1, 1, 1, 1, 1, 1, 1, 1, 1, 1, 1, 1, 1, 1, 1, 1, 1, 1, 1, 1, 1, 1, 1, 1, 1, 1, 1, 1, 1, 1, 1, 1, 1, 1, 1, 1, 1, 1, 1, 1, 1, 1, 1, 1, 1, 1, 1, 1, 1, 1, 1, 1, 1, 1, 1, 1, 1, 1, 1, 1, 1, 1, 1, 1, 1, 1, 1, 1, 1, 1, 1, 1, 1, 1, 1, 1, 1, 1, 1, 1, 1, 1, 1, 1, 1, 1, 1, 1, 1, 1, 1, 1, 1, 1, 1, 1, 1, 1, 1, 1, 1, 1, 1, 1, 1, 1, 1, 1, 1, 1, 1, 1, 1, 1, 1, 1, 1, 1, 1, 1, 1, 1, 1, 1, 1, 1, 1, 1, 1, 1, 1, 1, 1, 1, 1, 1, 1, 1, 1, 1, 1, 1, 1, 1, 1, 1, 1, 1, 1, 1, 1, 1, 1, 1, 1, 1, 1, 1, 1, 1, 1, 1, 1, 1, 1, 1, 1, 1, 1, 1, 1, 1, 1, 1, 1, 1, 1, 1, 1, 1, 1, 1, 1, 1, 1, 1, 1, 1, 1, 1, 1, 1, 1, 1, 1, 1, 1, 1, 1, 1, 1, 1, 1, 1, 1, 1, 1, 1, 1, 1, 1, 1, 1, 1, 1, 1, 1, 1, 1, 1, 1, 1, 1, 1, 1, 1, 1, 1, 1])
me_sphere.materials.append(mat_room_ceilingfanlight)
me_sphere.materials.append(mat_room_ceilingfanhull)
me_sphere.use_remesh_preserve_volume = False
me_sphere.use_remesh_preserve_attributes = False
me_sphere.use_mirror_vertex_groups = False
me_sphere.update()
me_cylinder = bpy.data.meshes.new('Cylinder')
me_cylinder.from_pydata([(-2.753, -2.88, 1.271), (-2.75, -2.95, 1.29), (-2.756, -2.877, 1.269), (-2.742, -2.95, 1.289), (-2.758, -2.875, 1.267), (-2.735, -2.95, 1.287), (-2.76, -2.873, 1.265), (-2.728, -2.95, 1.283), (-2.762, -2.871, 1.262), (-2.722, -2.95, 1.278), (-2.764, -2.869, 1.258), (-2.717, -2.95, 1.272), (-2.764, -2.869, 1.254), (-2.713, -2.95, 1.265), (-2.765, -2.868, 1.25), (-2.711, -2.95, 1.258), (-2.764, -2.869, 1.246), (-2.71, -2.95, 1.25), (-2.764, -2.869, 1.242), (-2.711, -2.95, 1.242), (-2.762, -2.871, 1.238), (-2.713, -2.95, 1.235), (-2.76, -2.873, 1.235), (-2.717, -2.95, 1.228), (-2.758, -2.875, 1.233), (-2.722, -2.95, 1.222), (-2.756, -2.877, 1.231), (-2.728, -2.95, 1.217), (-2.753, -2.88, 1.229), (-2.735, -2.95, 1.213), (-2.75, -2.883, 1.229), (-2.742, -2.95, 1.211), (-2.747, -2.886, 1.229), (-2.75, -2.95, 1.21), (-2.744, -2.889, 1.231), (-2.758, -2.95, 1.211), (-2.742, -2.891, 1.233), (-2.765, -2.95, 1.213), (-2.74, -2.893, 1.235), (-2.772, -2.95, 1.217), (-2.738, -2.895, 1.238), (-2.778, -2.95, 1.222), (-2.736, -2.897, 1.242), (-2.783, -2.95, 1.228), (-2.736, -2.897, 1.246), (-2.787, -2.95, 1.235), (-2.735, -2.898, 1.25), (-2.789, -2.95, 1.242), (-2.736, -2.897, 1.254), (-2.79, -2.95, 1.25), (-2.736, -2.897, 1.258), (-2.789, -2.95, 1.258), (-2.738, -2.895, 1.262), (-2.787, -2.95, 1.265), (-2.74, -2.893, 1.265), (-2.783, -2.95, 1.272), (-2.742, -2.891, 1.267), (-2.778, -2.95, 1.278), (-2.744, -2.889, 1.269), (-2.772, -2.95, 1.283), (-2.75, -2.883, 1.271), (-2.765, -2.95, 1.287), (-2.747, -2.886, 1.271), (-2.758, -2.95, 1.289), (-2.75, -2.939, 1.271), (-2.75, -2.939, 1.29), (-2.746, -2.939, 1.271), (-2.742, -2.939, 1.289), (-2.742, -2.939, 1.269), (-2.735, -2.939, 1.287), (-2.738, -2.939, 1.267), (-2.728, -2.939, 1.283), (-2.735, -2.939, 1.265), (-2.722, -2.939, 1.278), (-2.733, -2.939, 1.262), (-2.717, -2.939, 1.272), (-2.731, -2.939, 1.258), (-2.713, -2.939, 1.265), (-2.729, -2.939, 1.254), (-2.711, -2.939, 1.258), (-2.729, -2.939, 1.25), (-2.71, -2.939, 1.25), (-2.729, -2.939, 1.246), (-2.711, -2.939, 1.242), (-2.731, -2.939, 1.242), (-2.713, -2.939, 1.235), (-2.733, -2.939, 1.238), (-2.717, -2.939, 1.228), (-2.735, -2.939, 1.235), (-2.722, -2.939, 1.222), (-2.738, -2.939, 1.233), (-2.728, -2.939, 1.217), (-2.742, -2.939, 1.231), (-2.735, -2.939, 1.213), (-2.746, -2.939, 1.229), (-2.742, -2.939, 1.211), (-2.75, -2.939, 1.229), (-2.75, -2.939, 1.21), (-2.754, -2.939, 1.229), (-2.758, -2.939, 1.211), (-2.758, -2.939, 1.231), (-2.765, -2.939, 1.213), (-2.762, -2.939, 1.233), (-2.772, -2.939, 1.217), (-2.765, -2.939, 1.235), (-2.778, -2.939, 1.222), (-2.767, -2.939, 1.238), (-2.783, -2.939, 1.228), (-2.769, -2.939, 1.242), (-2.787, -2.939, 1.235), (-2.771, -2.939, 1.246), (-2.789, -2.939, 1.242), (-2.771, -2.939, 1.25), (-2.79, -2.939, 1.25), (-2.771, -2.939, 1.254), (-2.789, -2.939, 1.258), (-2.769, -2.939, 1.258), (-2.787, -2.939, 1.265), (-2.767, -2.939, 1.262), (-2.783, -2.939, 1.272), (-2.765, -2.939, 1.265), (-2.778, -2.939, 1.278), (-2.762, -2.939, 1.267), (-2.772, -2.939, 1.283), (-2.758, -2.939, 1.269), (-2.765, -2.939, 1.287), (-2.754, -2.939, 1.271), (-2.758, -2.939, 1.289), (-2.624, -2.883, 1.265), (-2.622, -2.883, 1.26), (-2.622, -2.881, 1.26), (-2.624, -2.88, 1.265), (-2.622, -2.879, 1.259), (-2.624, -2.877, 1.264), (-2.622, -2.877, 1.259), (-2.624, -2.875, 1.262), (-2.622, -2.876, 1.257), (-2.624, -2.873, 1.26), (-2.622, -2.874, 1.256), (-2.624, -2.871, 1.258), (-2.622, -2.873, 1.254), (-2.624, -2.869, 1.256), (-2.622, -2.873, 1.252), (-2.624, -2.869, 1.253), (-2.622, -2.873, 1.25), (-2.624, -2.868, 1.25), (-2.622, -2.873, 1.248), (-2.624, -2.869, 1.247), (-2.622, -2.873, 1.246), (-2.624, -2.869, 1.244), (-2.622, -2.874, 1.244), (-2.624, -2.871, 1.242), (-2.622, -2.876, 1.243), (-2.624, -2.873, 1.24), (-2.622, -2.877, 1.241), (-2.624, -2.875, 1.238), (-2.622, -2.879, 1.241), (-2.624, -2.877, 1.236), (-2.622, -2.881, 1.24), (-2.624, -2.88, 1.235), (-2.622, -2.883, 1.24), (-2.624, -2.883, 1.235), (-2.622, -2.885, 1.24), (-2.624, -2.886, 1.235), (-2.622, -2.887, 1.241), (-2.624, -2.889, 1.236), (-2.622, -2.889, 1.241), (-2.624, -2.891, 1.238), (-2.622, -2.89, 1.243), (-2.624, -2.893, 1.239), (-2.622, -2.892, 1.244), (-2.624, -2.895, 1.242), (-2.622, -2.893, 1.246), (-2.624, -2.897, 1.244), (-2.622, -2.893, 1.248), (-2.624, -2.897, 1.247), (-2.622, -2.893, 1.25), (-2.624, -2.898, 1.25), (-2.622, -2.893, 1.252), (-2.624, -2.897, 1.253), (-2.622, -2.893, 1.254), (-2.624, -2.897, 1.256), (-2.622, -2.892, 1.256), (-2.624, -2.895, 1.258), (-2.622, -2.89, 1.257), (-2.624, -2.893, 1.261), (-2.622, -2.889, 1.259), (-2.624, -2.891, 1.262), (-2.622, -2.887, 1.259), (-2.624, -2.889, 1.264), (-2.622, -2.885, 1.26), (-2.624, -2.886, 1.265)], [], [(127, 63, 1, 65), (69, 5, 7, 71), (71, 7, 9, 73), (73, 9, 11, 75), (75, 11, 13, 77), (77, 13, 15, 79), (79, 15, 17, 81), (81, 17, 19, 83), (83, 19, 21, 85), (85, 21, 23, 87), (87, 23, 25, 89), (89, 25, 27, 91), (91, 27, 29, 93), (93, 29, 31, 95), (95, 31, 33, 97), (97, 33, 35, 99), (99, 35, 37, 101), (101, 37, 39, 103), (103, 39, 41, 105), (105, 41, 43, 107), (107, 43, 45, 109), (109, 45, 47, 111), (111, 47, 49, 113), (113, 49, 51, 115), (115, 51, 53, 117), (117, 53, 55, 119), (119, 55, 57, 121), (121, 57, 59, 123), (123, 59, 61, 125), (125, 61, 63, 127), (3, 1, 63, 61, 59, 57, 55, 53, 51, 49, 47, 45, 43, 41, 39, 37, 35, 33, 31, 29, 27, 25, 23, 21, 19, 17, 15, 13, 11, 9, 7, 5), (26, 24, 155, 157), (67, 3, 5, 69), (65, 1, 3, 67), (65, 67, 66, 64), (67, 69, 68, 66), (69, 71, 70, 68), (71, 73, 72, 70), (73, 75, 74, 72), (75, 77, 76, 74), (77, 79, 78, 76), (79, 81, 80, 78), (81, 83, 82, 80), (83, 85, 84, 82), (85, 87, 86, 84), (87, 89, 88, 86), (89, 91, 90, 88), (91, 93, 92, 90), (93, 95, 94, 92), (95, 97, 96, 94), (97, 99, 98, 96), (99, 101, 100, 98), (101, 103, 102, 100), (103, 105, 104, 102), (105, 107, 106, 104), (107, 109, 108, 106), (109, 111, 110, 108), (111, 113, 112, 110), (113, 115, 114, 112), (115, 117, 116, 114), (117, 119, 118, 116), (119, 121, 120, 118), (121, 123, 122, 120), (123, 125, 124, 122), (125, 127, 126, 124), (127, 65, 64, 126), (76, 78, 48, 50), (94, 96, 30, 32), (112, 114, 12, 14), (68, 70, 56, 58), (86, 88, 38, 40), (104, 106, 20, 22), (122, 124, 2, 4), (78, 80, 46, 48), (96, 98, 28, 30), (114, 116, 10, 12), (70, 72, 54, 56), (88, 90, 36, 38), (106, 108, 18, 20), (124, 126, 0, 2), (80, 82, 44, 46), (98, 100, 26, 28), (116, 118, 8, 10), (126, 64, 60, 0), (72, 74, 52, 54), (90, 92, 34, 36), (108, 110, 16, 18), (64, 66, 62, 60), (82, 84, 42, 44), (100, 102, 24, 26), (118, 120, 6, 8), (74, 76, 50, 52), (92, 94, 32, 34), (110, 112, 14, 16), (66, 68, 58, 62), (84, 86, 40, 42), (102, 104, 22, 24), (120, 122, 4, 6), (60, 62, 191, 128), (8, 6, 137, 139), (44, 42, 173, 175), (10, 8, 139, 141), (46, 44, 175, 177), (28, 26, 157, 159), (2, 0, 131, 133), (30, 28, 159, 161), (12, 10, 141, 143), (48, 46, 177, 179), (14, 12, 143, 145), (50, 48, 179, 181), (32, 30, 161, 163), (34, 32, 163, 165), (16, 14, 145, 147), (52, 50, 181, 183), (18, 16, 147, 149), (54, 52, 183, 185), (36, 34, 165, 167), (129, 190, 188, 186, 184, 182, 180, 178, 176, 174, 172, 170, 168, 166, 164, 162, 160, 158, 156, 154, 152, 150, 148, 146, 144, 142, 140, 138, 136, 134, 132, 130), (38, 36, 167, 169), (20, 18, 149, 151), (56, 54, 185, 187), (22, 20, 151, 153), (58, 56, 187, 189), (4, 2, 133, 135), (40, 38, 169, 171), (6, 4, 135, 137), (42, 40, 171, 173), (24, 22, 153, 155), (62, 58, 189, 191), (129, 130, 131, 128), (130, 132, 133, 131), (132, 134, 135, 133), (134, 136, 137, 135), (136, 138, 139, 137), (138, 140, 141, 139), (140, 142, 143, 141), (142, 144, 145, 143), (144, 146, 147, 145), (146, 148, 149, 147), (148, 150, 151, 149), (150, 152, 153, 151), (152, 154, 155, 153), (154, 156, 157, 155), (156, 158, 159, 157), (158, 160, 161, 159), (160, 162, 163, 161), (162, 164, 165, 163), (164, 166, 167, 165), (166, 168, 169, 167), (168, 170, 171, 169), (170, 172, 173, 171), (172, 174, 175, 173), (174, 176, 177, 175), (176, 178, 179, 177), (178, 180, 181, 179), (180, 182, 183, 181), (182, 184, 185, 183), (184, 186, 187, 185), (186, 188, 189, 187), (188, 190, 191, 189), (190, 129, 128, 191), (0, 60, 128, 131)])
me_cylinder.materials.append(mat_metal)
me_cylinder.use_remesh_preserve_volume = False
me_cylinder.use_remesh_preserve_attributes = False
me_cylinder.use_mirror_vertex_groups = False
me_cylinder.update()
me_plane = bpy.data.meshes.new('Plane')
me_plane.from_pydata([(-1.57, -3.0, 2.39), (-1.47, -3.0, 2.39), (-1.57, -3.0, 0.0), (-1.47, -3.0, 0.0), (-1.57, -3.0, 2.48), (-1.47, -3.0, 2.48), (-2.83, -3.0, 2.39), (-2.83, -3.0, 2.48), (-2.93, -3.0, 2.39), (-2.93, -3.0, 2.48), (-2.83, -3.0, 1.49e-08), (-2.93, -3.0, 1.49e-08)], [], [(0, 1, 3, 2), (1, 0, 4, 5), (4, 0, 6, 7), (7, 6, 8, 9), (8, 6, 10, 11)])
me_plane.materials.append(mat_room_bathroomdoorway)
me_plane.use_remesh_preserve_volume = False
me_plane.use_remesh_preserve_attributes = False
me_plane.use_mirror_vertex_groups = False
me_plane.update()
me_plane_000 = bpy.data.meshes.new('Plane.000')
me_plane_000.from_pydata([(-2.83, -2.95, 2.386), (-1.569, -2.95, 0.03451), (-1.569, -2.95, 2.386), (-2.83, -2.95, 0.03448)], [], [(1, 3, 0, 2)])
me_plane_000.materials.append(mat_room_bathroomdoor)
me_plane_000.use_remesh_preserve_volume = False
me_plane_000.use_remesh_preserve_attributes = False
me_plane_000.use_mirror_vertex_groups = False
me_plane_000.update()
me_plane_001 = bpy.data.meshes.new('Plane.001')
me_plane_001.from_pydata([(-4.0, 3.0, 0.0), (-4.0, 1.4, 3.6), (-3.678, 1.509, 3.355), (-3.678, 2.891, 0.2447), (-0.222, 1.509, 3.355), (-0.222, 2.891, 0.2447), (0.0, 3.0, 0.0), (4.0, 3.0, 0.0), (0.0, 1.4, 3.6), (4.0, 1.4, 3.6), (3.678, 1.509, 3.355), (3.678, 2.891, 0.2447), (0.222, 1.509, 3.355), (0.222, 2.891, 0.2447), (4.0, -3.0, 0.0), (-4.0, -3.0, 0.0), (-4.0, -3.0, 3.6), (-4.0, -1.0, 2.41), (-4.0, -2.3, 4.778e-05), (-4.0, -2.3, 2.41), (-4.0, -1.0, 2.173e-05), (-0.8, -3.0, 0.0), (-0.6, -3.0, 0.0), (-0.8, -3.0, 3.6), (-0.6, -3.0, 3.6), (-0.8, -7.3, 0.0), (-0.6, -7.3, 0.0), (-0.8, -7.3, 3.6), (-0.6, -7.3, 3.6), (-0.8, -7.6, 0.0), (-0.6, -7.6, 0.0), (-0.8, -7.6, 3.6), (-0.6, -7.6, 3.6), (4.0, -7.3, 3.6), (4.0, -7.3, 0.0), (4.0, -7.6, 3.6), (4.0, -7.6, 0.0), (4.3, -7.3, 3.6), (4.3, -7.3, 0.0), (4.3, -7.6, 3.6), (4.3, -7.6, 0.0), (4.0, -3.2, 3.6), (4.0, -3.2, 0.0), (4.3, -3.2, 3.6), (4.3, -3.2, 0.0), (-4.0, -7.3, 3.6), (-4.0, -7.3, 0.0), (-4.0, -7.6, 3.6), (-4.0, -7.6, 0.0), (4.0, -3.0, 3.6), (4.3, -3.0, 3.6), (4.3, -3.0, 0.0), (1.2, -3.2, 3.6), (1.2, -3.2, 0.0), (1.2, -3.0, 3.6), (1.2, -3.0, 0.0), (-0.8, -3.2, 3.6), (-0.6, -3.2, 0.0), (-0.6, -3.2, 3.6), (-0.3, -3.0, 3.6), (-0.3, -3.0, 0.0), (-0.3, -3.2, 3.6), (-0.3, -3.2, 0.0), (-4.0, -3.0, 2.52), (-0.8, -3.0, 2.52), (-0.6, -3.0, 2.52), (-0.8, -7.3, 2.52), (-0.6, -7.3, 2.52), (-0.8, -7.6, 2.52), (-0.6, -7.6, 2.52), (4.0, -7.3, 2.52), (4.0, -7.6, 2.52), (4.3, -7.3, 2.52), (4.3, -7.6, 2.52), (4.0, -3.2, 2.52), (4.3, -3.2, 2.52), (-4.0, -7.3, 2.52), (-4.0, -7.6, 2.52), (4.0, -3.0, 2.52), (4.3, -3.0, 2.52), (1.2, -3.2, 2.52), (1.2, -3.0, 2.52), (-0.6, -3.2, 2.52), (-0.3, -3.0, 2.52), (-0.3, -3.2, 2.52), (4.3, 0.5, 2.52), (4.3, 0.5, 0.0), (4.3, 0.5, 3.6), (4.0, 0.5, 3.6), (4.0, 0.5, 2.52), (4.0, 0.5, 0.0), (-1.421e-13, 3.183, 0.08125), (-4.0, 3.183, 0.08125), (-1.421e-13, 1.583, 3.681), (-4.0, 1.583, 3.681), (-3.678, 1.692, 3.436), (-3.678, 3.074, 0.3259), (-0.222, 1.692, 3.436), (-0.222, 3.074, 0.3259), (4.0, 3.183, 0.08125), (4.0, 1.583, 3.681), (3.678, 1.692, 3.436), (3.678, 3.074, 0.3259), (0.222, 1.692, 3.436), (0.222, 3.074, 0.3259), (4.3, 0.5, 0.0), (4.3, 0.5, 2.52), (4.3, 1.4, 3.6), (4.3, 3.0, 0.0), (5.8, 3.183, 0.08125), (5.8, 1.583, 3.681), (-4.0, -3.2, 0.0), (-0.8, -3.2, 0.0), (-0.8, -3.2, 2.52), (-4.0, -3.2, 3.6), (-4.0, -3.2, 2.52), (4.3, 0.5, 3.6), (4.3, 0.5, 2.52), (4.3, 1.4, 3.6), (-4.1, 3.0, 3.059e-09), (-4.1, 1.4, 3.6), (-4.1, -2.3, 4.779e-05), (-4.1, -3.0, 3.059e-09), (-4.1, -3.0, 2.52), (-4.1, -2.3, 2.41), (-4.1, -1.0, 2.41), (-4.1, -1.0, 2.173e-05), (-4.1, -3.0, 3.6)], [(20, 18)], [(4, 97, 98, 5), (11, 102, 104, 13), (5, 98, 96, 3), (12, 103, 101, 10), (17, 125, 126, 20), (64, 23, 56, 113), (113, 66, 27, 56), (26, 30, 29, 25), (82, 67, 26, 57), (56, 27, 28, 58), (57, 26, 25, 112), (68, 69, 32, 31), (69, 71, 35, 32), (27, 31, 32, 28), (66, 76, 45, 27), (34, 38, 40, 36), (67, 70, 34, 26), (32, 35, 33, 28), (26, 34, 36, 30), (72, 73, 40, 38), (34, 42, 44, 38), (35, 39, 37, 33), (71, 73, 39, 35), (43, 50, 49, 41), (70, 74, 42, 34), (37, 43, 41, 33), (72, 75, 43, 37), (76, 77, 47, 45), (29, 48, 46, 25), (68, 77, 48, 29), (27, 45, 47, 31), (79, 85, 87, 50), (75, 79, 50, 43), (42, 14, 51, 44), (42, 53, 55, 14), (80, 81, 55, 53), (74, 80, 53, 42), (49, 54, 52, 41), (78, 81, 54, 49), (22, 57, 112, 21), (23, 56, 58, 24), (65, 24, 59, 83), (115, 113, 56, 114), (83, 84, 62, 60), (82, 57, 62, 84), (57, 22, 60, 62), (24, 58, 61, 59), (58, 82, 84, 61), (80, 84, 83, 81), (22, 65, 83, 60), (14, 55, 81, 78), (41, 52, 80, 74), (52, 61, 84, 80), (44, 51, 79, 75), (78, 89, 90, 14), (31, 47, 77, 68), (46, 48, 77, 76), (38, 44, 75, 72), (33, 41, 74, 70), (36, 40, 73, 71), (37, 39, 73, 72), (28, 33, 70, 67), (25, 46, 76, 66), (30, 36, 71, 69), (29, 30, 69, 68), (58, 28, 67, 82), (112, 25, 66, 113), (81, 83, 59, 54), (54, 59, 61, 52), (64, 23, 24, 65), (22, 21, 64, 65), (100, 110, 109, 99), (51, 86, 85, 79), (14, 90, 86, 51), (50, 87, 88, 49), (49, 88, 89, 78), (2, 95, 97, 4), (10, 101, 102, 11), (3, 96, 95, 2), (91, 98, 97, 93), (98, 91, 92, 96), (91, 93, 103, 104), (104, 102, 99, 91), (97, 95, 94, 93), (95, 96, 92, 94), (93, 100, 101, 103), (100, 99, 102, 101), (0, 92, 91, 6), (13, 104, 103, 12), (8, 93, 94, 1), (1, 94, 92, 0), (6, 91, 99, 7), (9, 100, 93, 8), (10, 11, 7, 9), (8, 12, 10, 9), (8, 1, 2, 4), (5, 13, 12, 4), (1, 0, 3, 2), (12, 8, 4), (7, 11, 13, 6), (0, 6, 5, 3), (5, 6, 13), (105, 108, 107, 106), (88, 116, 118, 9), (111, 112, 113, 115), (16, 23, 64, 63), (21, 15, 111, 112), (15, 63, 64, 21), (23, 16, 114, 56), (116, 117, 118), (89, 88, 9), (7, 90, 89, 9), (63, 15, 18, 19), (18, 121, 124, 19), (19, 124, 125, 17), (15, 122, 121, 18), (1, 16, 127, 120), (0, 1, 120, 119), (119, 126, 125, 120), (16, 17, 1), (17, 16, 19), (63, 19, 16), (121, 122, 123, 124), (127, 1, 120, 125), (125, 124, 127), (127, 124, 123), (1, 17, 20, 0)])
me_plane_001.polygons.foreach_set('material_index', [0, 0, 0, 0, 0, 0, 1, 1, 1, 0, 1, 1, 1, 0, 1, 1, 1, 0, 1, 1, 1, 0, 1, 0, 1, 0, 1, 1, 1, 1, 0, 1, 1, 1, 1, 1, 1, 0, 1, 1, 0, 1, 1, 1, 1, 1, 0, 1, 1, 1, 1, 1, 1, 1, 1, 1, 1, 1, 1, 1, 1, 1, 1, 1, 1, 1, 1, 1, 0, 1, 1, 0, 1, 1, 0, 1, 0, 0, 0, 0, 0, 0, 0, 0, 0, 0, 0, 0, 0, 0, 1, 0, 0, 0, 0, 0, 0, 0, 0, 0, 0, 0, 0, 0, 1, 1, 0, 1, 0, 0, 1, 1, 1, 0, 0, 0, 0, 1, 1, 1, 1, 1, 0, 0, 0, 1, 1])
_uv = me_plane_001.uv_layers.new(name='UVMap')
_uv.uv.foreach_set('vector', [0.9792, 0.6771, 0.9879, 0.6771, 0.9879, 0.8196, 0.9792, 0.8196, 1.0, 0.6711, 0.9918, 0.6711, 0.9918, 0.5265, 1.0, 0.5265, 0.9927, 0.4919, 0.9845, 0.4919, 0.9845, 0.3473, 0.9927, 0.3473, 0.9961, 0.8217, 0.9879, 0.8217, 0.9879, 0.6771, 0.9961, 0.6771, 0.9149, 0.8494, 0.9192, 0.8494, 0.9192, 0.9489, 0.9149, 0.9489, 0.7409, 0.3337, 0.7409, 0.2886, 0.7496, 0.2886, 0.7496, 0.3337, 0.3766, 0.6946, 0.3766, 0.8661, 0.3296, 0.8661, 0.3296, 0.6946, 0.3641, 0.1423, 0.3511, 0.1423, 0.3511, 0.1339, 0.3641, 0.1339, 0.5332, 0.8577, 0.5332, 0.6862, 0.6428, 0.6862, 0.6428, 0.8577, 0.1907, 0.2134, 0.013, 0.2134, 0.013, 0.205, 0.1907, 0.205, 0.9671, 0.5182, 0.9671, 0.3473, 0.9758, 0.3473, 0.9758, 0.5182, 0.4398, 0.5607, 0.4398, 0.5523, 0.4862, 0.5523, 0.4862, 0.5607, 0.4398, 0.5523, 0.4398, 0.3598, 0.4862, 0.3598, 0.4862, 0.5523, 0.013, 0.2134, 0.0, 0.2134, 0.0, 0.205, 0.013, 0.205, 0.8588, 0.2527, 0.9981, 0.2527, 0.9981, 0.2973, 0.8588, 0.2973, 0.3641, 0.3347, 0.3641, 0.3473, 0.3511, 0.3473, 0.3511, 0.3347, 0.751, 0.682, 0.751, 0.8745, 0.6428, 0.8745, 0.6428, 0.682, 0.0, 0.205, 0.0, 0.01255, 0.013, 0.01255, 0.013, 0.205, 0.3641, 0.1423, 0.3641, 0.3347, 0.3511, 0.3347, 0.3511, 0.1423, 0.5332, 0.3598, 0.5332, 0.3473, 0.6428, 0.3473, 0.6428, 0.3598, 0.3641, 0.3347, 0.5418, 0.3347, 0.5418, 0.3473, 0.3641, 0.3473, 0.0, 0.01255, 0.0, 1.995e-08, 0.013, 1.995e-08, 0.013, 0.01255, 0.4398, 0.3598, 0.4398, 0.3473, 0.4862, 0.3473, 0.4862, 0.3598, 0.1907, 0.0, 0.1994, 0.0, 0.1994, 0.01255, 0.1907, 0.01255, 0.1096, 0.7573, 0.1096, 0.9289, 1.605e-08, 0.9289, 0.0, 0.7573, 0.013, 1.995e-08, 0.1907, 0.0, 0.1907, 0.01255, 0.013, 0.01255, 0.5332, 0.3598, 0.5332, 0.5314, 0.4862, 0.5314, 0.4862, 0.3598, 0.9835, 0.5717, 0.9705, 0.5717, 0.9705, 0.5265, 0.9835, 0.5265, 0.3511, 0.1339, 0.3511, 0.0, 0.3641, 0.0, 0.3641, 0.1339, 0.4398, 0.5607, 0.4398, 0.6946, 0.3316, 0.6946, 0.3316, 0.5607, 0.013, 0.2134, 0.013, 0.3473, 0.0, 0.3473, 0.0, 0.2134, 0.5332, 0.5397, 0.5332, 0.6862, 0.4862, 0.6862, 0.4862, 0.5397, 0.5332, 0.5314, 0.5332, 0.5397, 0.4862, 0.5397, 0.4862, 0.5314, 0.5418, 0.3347, 0.5505, 0.3347, 0.5505, 0.3473, 0.5418, 0.3473, 0.5418, 0.3347, 0.5418, 0.2176, 0.5505, 0.2176, 0.5505, 0.3347, 0.9062, 0.8494, 0.9149, 0.8494, 0.9149, 0.9548, 0.9062, 0.9548, 0.2741, 0.6862, 0.2741, 0.8033, 0.1659, 0.8033, 0.1659, 0.6862, 0.1994, 0.01255, 0.1994, 0.1297, 0.1907, 0.1297, 0.1907, 0.01255, 0.6892, 0.3473, 0.6892, 0.4644, 0.6428, 0.4644, 0.6428, 0.3473, 0.9671, 0.5265, 0.9671, 0.5182, 0.9758, 0.5182, 0.9758, 0.5265, 0.1994, 0.2134, 0.1907, 0.2134, 0.1907, 0.205, 0.1994, 0.205, 0.6892, 0.5397, 0.6428, 0.5397, 0.6428, 0.5272, 0.6892, 0.5272, 0.9981, 0.04461, 0.8588, 0.04461, 0.8588, 1.995e-08, 0.9981, 0.0, 0.9792, 0.925, 0.9705, 0.925, 0.9705, 0.8196, 0.9792, 0.8196, 0.2741, 0.8787, 0.1659, 0.8787, 0.1659, 0.8661, 0.2741, 0.8661, 0.9671, 0.5182, 0.9671, 0.5265, 0.954, 0.5265, 0.954, 0.5182, 0.1994, 0.205, 0.1907, 0.205, 0.1907, 0.1925, 0.1994, 0.1925, 0.3205, 0.8787, 0.2741, 0.8787, 0.2741, 0.8661, 0.3205, 0.8661, 0.7323, 0.3138, 0.7323, 0.251, 0.7409, 0.251, 0.7409, 0.3138, 0.7974, 0.5397, 0.6892, 0.5397, 0.6892, 0.5272, 0.7974, 0.5272, 0.7974, 0.3473, 0.7974, 0.4644, 0.6892, 0.4644, 0.6892, 0.3473, 0.3205, 0.6862, 0.3205, 0.8033, 0.2741, 0.8033, 0.2741, 0.6862, 0.3205, 0.8033, 0.3205, 0.8661, 0.2741, 0.8661, 0.2741, 0.8033, 0.6428, 0.5314, 0.6428, 0.5397, 0.5332, 0.5397, 0.5332, 0.5314, 0.8444, 0.8494, 0.8444, 0.7029, 0.954, 0.7029, 0.954, 0.8494, 0.4862, 0.5607, 0.4862, 0.6946, 0.4398, 0.6946, 0.4398, 0.5607, 0.9835, 0.6771, 0.9705, 0.6771, 0.9705, 0.5717, 0.9835, 0.5717, 0.6428, 0.3598, 0.6428, 0.5314, 0.5332, 0.5314, 0.5332, 0.3598, 0.1566, 0.7573, 0.1566, 0.9289, 0.1096, 0.9289, 0.1096, 0.7573, 0.3316, 0.3598, 0.3316, 0.3473, 0.4398, 0.3473, 0.4398, 0.3598, 0.4862, 0.3598, 0.4862, 0.3473, 0.5332, 0.3473, 0.5332, 0.3598, 0.7974, 0.682, 0.7974, 0.8745, 0.751, 0.8745, 0.751, 0.682, 0.8588, 0.1487, 0.9981, 0.1487, 0.9981, 0.2527, 0.8588, 0.2527, 0.3316, 0.5523, 0.3316, 0.3598, 0.4398, 0.3598, 0.4398, 0.5523, 0.3316, 0.5607, 0.3316, 0.5523, 0.4398, 0.5523, 0.4398, 0.5607, 0.4862, 0.8577, 0.4862, 0.6862, 0.5332, 0.6862, 0.5332, 0.8577, 0.4862, 0.6946, 0.4862, 0.8661, 0.3766, 0.8661, 0.3766, 0.6946, 0.6892, 0.4644, 0.6892, 0.5272, 0.6428, 0.5272, 0.6428, 0.4644, 0.1994, 0.1297, 0.1994, 0.1925, 0.1907, 0.1925, 0.1907, 0.1297, 0.6892, 0.5481, 0.6428, 0.5481, 0.6428, 0.5397, 0.6892, 0.5397, 0.7974, 0.5397, 0.7974, 0.5481, 0.6892, 0.5481, 0.6892, 0.5397, 3.112e-08, 0.4226, 4.149e-08, 0.3473, 0.1659, 0.3473, 0.1659, 0.4226, 0.6428, 0.5397, 0.6428, 0.6862, 0.5332, 0.6862, 0.5332, 0.5397, 0.5505, 0.3347, 0.7022, 0.3347, 0.7022, 0.3473, 0.5505, 0.3473, 0.1994, 0.0, 0.3511, 0.0, 0.3511, 0.01255, 0.1994, 0.01255, 0.7974, 0.8494, 0.7974, 0.7029, 0.8444, 0.7029, 0.8444, 0.8494, 0.9918, 0.6711, 0.9835, 0.6711, 0.9835, 0.5265, 0.9918, 0.5265, 0.9758, 0.3473, 0.9845, 0.3473, 0.9845, 0.4897, 0.9758, 0.4897, 0.1566, 0.7573, 0.1653, 0.7573, 0.1653, 0.8997, 0.1566, 0.8997, 0.1659, 0.59, 0.1546, 0.5992, 0.01128, 0.5992, 2.075e-08, 0.59, 0.1546, 0.5992, 0.1659, 0.59, 0.1659, 0.7573, 0.1546, 0.7438, 0.1659, 0.59, 2.075e-08, 0.59, 0.01128, 0.5807, 0.1546, 0.5807, 0.1546, 0.5807, 0.1546, 0.4361, 0.1659, 0.4226, 0.1659, 0.59, 0.01128, 0.5992, 0.01128, 0.7438, 0.0, 0.7573, 2.075e-08, 0.59, 0.01128, 0.7438, 0.1546, 0.7438, 0.1659, 0.7573, 0.0, 0.7573, 2.075e-08, 0.59, 3.112e-08, 0.4226, 0.01128, 0.4361, 0.01128, 0.5807, 3.112e-08, 0.4226, 0.1659, 0.4226, 0.1546, 0.4361, 0.01128, 0.4361, 0.9705, 0.8612, 0.9623, 0.8612, 0.9623, 0.6939, 0.9705, 0.6939, 0.9705, 0.6771, 0.9792, 0.6771, 0.9792, 0.8196, 0.9705, 0.8196, 0.954, 0.6939, 0.9623, 0.6939, 0.9623, 0.8612, 0.954, 0.8612, 0.3292, 0.851, 0.3205, 0.851, 0.3205, 0.6862, 0.3292, 0.6862, 0.9705, 0.6939, 0.9623, 0.6939, 0.9623, 0.5265, 0.9705, 0.5265, 0.954, 0.5265, 0.9623, 0.5265, 0.9623, 0.6939, 0.954, 0.6939, 0.3203, 0.3608, 0.1771, 0.3608, 0.1659, 0.3473, 0.3316, 0.3473, 0.3316, 0.5146, 0.3203, 0.5054, 0.3203, 0.3608, 0.3316, 0.3473, 0.3316, 0.5146, 0.3316, 0.682, 0.3203, 0.6685, 0.3203, 0.5239, 0.1771, 0.5239, 0.1771, 0.5054, 0.3203, 0.5054, 0.3203, 0.5239, 0.3316, 0.682, 0.1659, 0.682, 0.1771, 0.6685, 0.3203, 0.6685, 0.3203, 0.5054, 0.3316, 0.5146, 0.3203, 0.5239, 0.1659, 0.3473, 0.1771, 0.3608, 0.1771, 0.5054, 0.1659, 0.5146, 0.1659, 0.682, 0.1659, 0.5146, 0.1771, 0.5239, 0.1771, 0.6685, 0.1771, 0.5239, 0.1659, 0.5146, 0.1771, 0.5054, 0.9062, 1.0, 0.7974, 1.0, 0.867, 0.8494, 0.9062, 0.8946, 0.754, 0.2886, 0.7409, 0.2886, 0.7409, 0.251, 0.754, 0.251, 0.9981, 0.1487, 0.8588, 0.1487, 0.8588, 0.04461, 0.9981, 0.04461, 0.6428, 0.682, 0.6428, 0.5481, 0.6892, 0.5481, 0.6892, 0.682, 0.9879, 0.8196, 0.9879, 0.9535, 0.9792, 0.9535, 0.9792, 0.8196, 0.7974, 0.682, 0.6892, 0.682, 0.6892, 0.5481, 0.7974, 0.5481, 0.1994, 0.2134, 0.1994, 0.3473, 0.1907, 0.3473, 0.1907, 0.2134, 0.7323, 0.2752, 0.7022, 0.3099, 0.7022, 0.251, 0.8444, 0.7029, 0.7974, 0.7029, 0.7974, 0.6653, 0.954, 0.5983, 0.954, 0.7029, 0.8444, 0.7029, 0.7974, 0.6653, 0.8444, 0.3473, 0.954, 0.3473, 0.954, 0.3766, 0.8492, 0.3766, 0.9236, 0.9489, 0.9192, 0.9489, 0.9192, 0.8494, 0.9236, 0.8494, 0.7496, 0.2886, 0.754, 0.2886, 0.754, 0.3427, 0.7496, 0.3427, 0.7065, 0.339, 0.7022, 0.339, 0.7022, 0.3099, 0.7065, 0.3099, 0.9971, 0.3085, 0.9971, 0.4919, 0.9927, 0.4919, 0.9927, 0.3085, 0.1659, 0.682, 0.3316, 0.682, 0.3316, 0.6862, 0.1659, 0.6862, 0.8588, 0.0, 0.8588, 0.1674, 0.754, 0.1674, 0.7022, 0.06695, 0.7974, 0.3473, 0.8492, 0.431, 0.7974, 0.5314, 0.8492, 0.431, 0.7974, 0.3473, 0.8492, 0.3766, 0.8444, 0.3473, 0.8492, 0.3766, 0.7974, 0.3473, 0.8588, 0.2218, 0.8588, 0.251, 0.7492, 0.251, 0.754, 0.2218, 0.7022, 0.251, 0.7022, 0.06695, 0.7022, 0.06695, 0.754, 0.1674, 0.754, 0.1674, 0.754, 0.2218, 0.7022, 0.251, 0.7022, 0.251, 0.754, 0.2218, 0.7492, 0.251, 0.7974, 0.5314, 0.8492, 0.431, 0.954, 0.431, 0.954, 0.5983])
_ca = me_plane_001.color_attributes.new('Col', 'BYTE_COLOR', 'CORNER')
_ca.data.foreach_set('color', [1.0, 1.0, 1.0, 1.0, 1.0, 1.0, 1.0, 1.0, 1.0, 1.0, 1.0, 1.0, 1.0, 1.0, 1.0, 1.0, 1.0, 1.0, 1.0, 1.0, 1.0, 1.0, 1.0, 1.0, 1.0, 1.0, 1.0, 1.0, 1.0, 1.0, 1.0, 1.0, 1.0, 1.0, 1.0, 1.0, 1.0, 1.0, 1.0, 1.0, 1.0, 1.0, 1.0, 1.0, 1.0, 1.0, 1.0, 1.0, 1.0, 1.0, 1.0, 1.0, 1.0, 1.0, 1.0, 1.0, 1.0, 1.0, 1.0, 1.0, 1.0, 1.0, 1.0, 1.0, 1.0, 1.0, 1.0, 1.0, 1.0, 1.0, 1.0, 1.0, 1.0, 1.0, 1.0, 1.0, 1.0, 1.0, 1.0, 1.0, 1.0, 1.0, 1.0, 1.0, 1.0, 1.0, 1.0, 1.0, 1.0, 1.0, 1.0, 1.0, 1.0, 1.0, 1.0, 1.0, 1.0, 1.0, 1.0, 1.0, 1.0, 1.0, 1.0, 1.0, 1.0, 1.0, 1.0, 1.0, 1.0, 1.0, 1.0, 1.0, 1.0, 1.0, 1.0, 1.0, 1.0, 1.0, 1.0, 1.0, 1.0, 1.0, 1.0, 1.0, 1.0, 1.0, 1.0, 1.0, 1.0, 1.0, 1.0, 1.0, 1.0, 1.0, 1.0, 1.0, 1.0, 1.0, 1.0, 1.0, 1.0, 1.0, 1.0, 1.0, 1.0, 1.0, 1.0, 1.0, 1.0, 1.0, 1.0, 1.0, 1.0, 1.0, 1.0, 1.0, 1.0, 1.0, 1.0, 1.0, 1.0, 1.0, 1.0, 1.0, 1.0, 1.0, 1.0, 1.0, 1.0, 1.0, 1.0, 1.0, 1.0, 1.0, 1.0, 1.0, 1.0, 1.0, 1.0, 1.0, 1.0, 1.0, 1.0, 1.0, 1.0, 1.0, 1.0, 1.0, 1.0, 1.0, 1.0, 1.0, 1.0, 1.0, 1.0, 1.0, 1.0, 1.0, 1.0, 1.0, 1.0, 1.0, 1.0, 1.0, 1.0, 1.0, 1.0, 1.0, 1.0, 1.0, 1.0, 1.0, 1.0, 1.0, 1.0, 1.0, 1.0, 1.0, 1.0, 1.0, 1.0, 1.0, 1.0, 1.0, 1.0, 1.0, 1.0, 1.0, 1.0, 1.0, 1.0, 1.0, 1.0, 1.0, 1.0, 1.0, 1.0, 1.0, 1.0, 1.0, 1.0, 1.0, 1.0, 1.0, 1.0, 1.0, 1.0, 1.0, 1.0, 1.0, 1.0, 1.0, 1.0, 1.0, 1.0, 1.0, 1.0, 1.0, 1.0, 1.0, 1.0, 1.0, 1.0, 1.0, 1.0, 1.0, 1.0, 1.0, 1.0, 1.0, 1.0, 1.0, 1.0, 1.0, 1.0, 1.0, 1.0, 1.0, 1.0, 1.0, 1.0, 1.0, 1.0, 1.0, 1.0, 1.0, 1.0, 1.0, 1.0, 1.0, 1.0, 1.0, 1.0, 1.0, 1.0, 1.0, 1.0, 1.0, 1.0, 1.0, 1.0, 1.0, 1.0, 1.0, 1.0, 1.0, 1.0, 1.0, 1.0, 1.0, 1.0, 1.0, 1.0, 1.0, 1.0, 1.0, 1.0, 1.0, 1.0, 1.0, 1.0, 1.0, 1.0, 1.0, 1.0, 1.0, 1.0, 1.0, 1.0, 1.0, 1.0, 1.0, 1.0, 1.0, 1.0, 1.0, 1.0, 1.0, 1.0, 1.0, 1.0, 1.0, 1.0, 1.0, 1.0, 1.0, 1.0, 1.0, 1.0, 1.0, 1.0, 1.0, 1.0, 1.0, 1.0, 1.0, 1.0, 1.0, 1.0, 1.0, 1.0, 1.0, 1.0, 1.0, 1.0, 1.0, 1.0, 1.0, 1.0, 1.0, 1.0, 1.0, 1.0, 1.0, 1.0, 1.0, 1.0, 1.0, 1.0, 1.0, 1.0, 1.0, 1.0, 1.0, 1.0, 1.0, 1.0, 1.0, 1.0, 1.0, 1.0, 1.0, 1.0, 1.0, 1.0, 1.0, 1.0, 1.0, 1.0, 1.0, 1.0, 1.0, 1.0, 1.0, 1.0, 1.0, 1.0, 1.0, 1.0, 1.0, 1.0, 1.0, 1.0, 1.0, 1.0, 1.0, 1.0, 1.0, 1.0, 1.0, 1.0, 1.0, 1.0, 1.0, 1.0, 1.0, 1.0, 1.0, 1.0, 1.0, 1.0, 1.0, 1.0, 1.0, 1.0, 1.0, 1.0, 1.0, 1.0, 1.0, 1.0, 1.0, 1.0, 1.0, 1.0, 1.0, 1.0, 1.0, 1.0, 1.0, 1.0, 1.0, 1.0, 1.0, 1.0, 1.0, 1.0, 1.0, 1.0, 1.0, 1.0, 1.0, 1.0, 1.0, 1.0, 1.0, 1.0, 1.0, 1.0, 1.0, 1.0, 1.0, 1.0, 1.0, 1.0, 1.0, 1.0, 1.0, 1.0, 1.0, 1.0, 1.0, 1.0, 1.0, 1.0, 1.0, 1.0, 1.0, 1.0, 1.0, 1.0, 1.0, 1.0, 1.0, 1.0, 1.0, 1.0, 1.0, 1.0, 1.0, 1.0, 1.0, 1.0, 1.0, 1.0, 1.0, 1.0, 1.0, 1.0, 1.0, 1.0, 1.0, 1.0, 1.0, 1.0, 1.0, 1.0, 1.0, 1.0, 1.0, 1.0, 1.0, 1.0, 1.0, 1.0, 1.0, 1.0, 1.0, 1.0, 1.0, 1.0, 1.0, 1.0, 1.0, 1.0, 1.0, 1.0, 1.0, 1.0, 1.0, 1.0, 1.0, 1.0, 1.0, 1.0, 1.0, 1.0, 1.0, 1.0, 1.0, 1.0, 1.0, 1.0, 1.0, 1.0, 1.0, 1.0, 1.0, 1.0, 1.0, 1.0, 1.0, 1.0, 1.0, 1.0, 1.0, 1.0, 1.0, 1.0, 1.0, 1.0, 1.0, 1.0, 1.0, 1.0, 1.0, 1.0, 1.0, 1.0, 1.0, 1.0, 1.0, 1.0, 1.0, 1.0, 1.0, 1.0, 1.0, 1.0, 1.0, 1.0, 1.0, 1.0, 1.0, 1.0, 1.0, 1.0, 1.0, 1.0, 1.0, 1.0, 1.0, 1.0, 1.0, 1.0, 1.0, 1.0, 1.0, 1.0, 1.0, 1.0, 1.0, 1.0, 1.0, 1.0, 1.0, 1.0, 1.0, 1.0, 1.0, 1.0, 1.0, 1.0, 1.0, 1.0, 1.0, 1.0, 1.0, 1.0, 1.0, 1.0, 1.0, 1.0, 1.0, 1.0, 1.0, 1.0, 1.0, 1.0, 1.0, 1.0, 1.0, 1.0, 1.0, 1.0, 1.0, 1.0, 1.0, 1.0, 1.0, 1.0, 1.0, 1.0, 1.0, 1.0, 1.0, 1.0, 1.0, 1.0, 1.0, 1.0, 1.0, 1.0, 1.0, 1.0, 1.0, 1.0, 1.0, 1.0, 1.0, 1.0, 1.0, 1.0, 1.0, 1.0, 1.0, 1.0, 1.0, 1.0, 1.0, 1.0, 1.0, 1.0, 1.0, 1.0, 1.0, 1.0, 1.0, 1.0, 1.0, 1.0, 1.0, 1.0, 1.0, 1.0, 1.0, 1.0, 1.0, 1.0, 1.0, 1.0, 1.0, 1.0, 1.0, 1.0, 1.0, 1.0, 1.0, 1.0, 1.0, 1.0, 1.0, 1.0, 1.0, 1.0, 1.0, 1.0, 1.0, 1.0, 1.0, 1.0, 1.0, 1.0, 1.0, 1.0, 1.0, 1.0, 1.0, 1.0, 1.0, 1.0, 1.0, 1.0, 1.0, 1.0, 1.0, 1.0, 1.0, 1.0, 1.0, 1.0, 1.0, 1.0, 1.0, 1.0, 1.0, 1.0, 1.0, 1.0, 1.0, 1.0, 1.0, 1.0, 1.0, 1.0, 1.0, 1.0, 1.0, 1.0, 1.0, 1.0, 1.0, 1.0, 1.0, 1.0, 1.0, 1.0, 1.0, 1.0, 1.0, 1.0, 1.0, 1.0, 1.0, 1.0, 1.0, 1.0, 1.0, 1.0, 1.0, 1.0, 1.0, 1.0, 1.0, 1.0, 1.0, 1.0, 1.0, 1.0, 1.0, 1.0, 1.0, 1.0, 1.0, 1.0, 1.0, 1.0, 1.0, 1.0, 1.0, 1.0, 1.0, 1.0, 1.0, 1.0, 1.0, 1.0, 1.0, 1.0, 1.0, 1.0, 1.0, 1.0, 1.0, 1.0, 1.0, 1.0, 1.0, 1.0, 1.0, 1.0, 1.0, 1.0, 1.0, 1.0, 1.0, 1.0, 1.0, 1.0, 1.0, 1.0, 1.0, 1.0, 1.0, 1.0, 1.0, 1.0, 1.0, 1.0, 1.0, 1.0, 1.0, 1.0, 1.0, 1.0, 1.0, 1.0, 1.0, 1.0, 1.0, 1.0, 1.0, 1.0, 1.0, 1.0, 1.0, 1.0, 1.0, 1.0, 1.0, 1.0, 1.0, 1.0, 1.0, 1.0, 1.0, 1.0, 1.0, 1.0, 1.0, 1.0, 1.0, 1.0, 1.0, 1.0, 1.0, 1.0, 1.0, 1.0, 1.0, 1.0, 1.0, 1.0, 1.0, 1.0, 1.0, 1.0, 1.0, 1.0, 1.0, 1.0, 1.0, 1.0, 1.0, 1.0, 1.0, 1.0, 1.0, 1.0, 1.0, 1.0, 1.0, 1.0, 1.0, 1.0, 1.0, 1.0, 1.0, 1.0, 1.0, 1.0, 1.0, 1.0, 1.0, 1.0, 1.0, 1.0, 1.0, 1.0, 1.0, 1.0, 1.0, 1.0, 1.0, 1.0, 1.0, 1.0, 1.0, 1.0, 1.0, 1.0, 1.0, 1.0, 1.0, 1.0, 1.0, 1.0, 1.0, 1.0, 1.0, 1.0, 1.0, 1.0, 1.0, 1.0, 1.0, 1.0, 1.0, 1.0, 1.0, 1.0, 1.0, 1.0, 1.0, 1.0, 1.0, 1.0, 1.0, 1.0, 1.0, 1.0, 1.0, 1.0, 1.0, 1.0, 1.0, 1.0, 1.0, 1.0, 1.0, 1.0, 1.0, 1.0, 1.0, 1.0, 1.0, 1.0, 1.0, 1.0, 1.0, 1.0, 1.0, 1.0, 1.0, 1.0, 1.0, 1.0, 1.0, 1.0, 1.0, 1.0, 1.0, 1.0, 1.0, 1.0, 1.0, 1.0, 1.0, 1.0, 1.0, 1.0, 1.0, 1.0, 1.0, 1.0, 1.0, 1.0, 1.0, 1.0, 1.0, 1.0, 1.0, 1.0, 1.0, 1.0, 1.0, 1.0, 1.0, 1.0, 1.0, 1.0, 1.0, 1.0, 1.0, 1.0, 1.0, 1.0, 1.0, 1.0, 1.0, 1.0, 1.0, 1.0, 1.0, 1.0, 1.0, 1.0, 1.0, 1.0, 1.0, 1.0, 1.0, 1.0, 1.0, 1.0, 1.0, 1.0, 1.0, 1.0, 1.0, 1.0, 1.0, 1.0, 1.0, 1.0, 1.0, 1.0, 1.0, 1.0, 1.0, 1.0, 1.0, 1.0, 1.0, 1.0, 1.0, 1.0, 1.0, 1.0, 1.0, 1.0, 1.0, 1.0, 1.0, 1.0, 1.0, 1.0, 1.0, 1.0, 1.0, 1.0, 1.0, 1.0, 1.0, 1.0, 1.0, 1.0, 1.0, 1.0, 1.0, 1.0, 1.0, 1.0, 1.0, 1.0, 1.0, 1.0, 1.0, 1.0, 1.0, 1.0, 1.0, 1.0, 1.0, 1.0, 1.0, 1.0, 1.0, 1.0, 1.0, 1.0, 1.0, 1.0, 1.0, 1.0, 1.0, 1.0, 1.0, 1.0, 1.0, 1.0, 1.0, 1.0, 1.0, 1.0, 1.0, 1.0, 1.0, 1.0, 1.0, 1.0, 1.0, 1.0, 1.0, 1.0, 1.0, 1.0, 1.0, 1.0, 1.0, 1.0, 1.0, 1.0, 1.0, 1.0, 1.0, 1.0, 1.0, 1.0, 1.0, 1.0, 1.0, 1.0, 1.0, 1.0, 1.0, 1.0, 1.0, 1.0, 1.0, 1.0, 1.0, 1.0, 1.0, 1.0, 1.0, 1.0, 1.0, 1.0, 1.0, 1.0, 1.0, 1.0, 1.0, 1.0, 1.0, 1.0, 1.0, 1.0, 1.0, 1.0, 1.0, 1.0, 1.0, 1.0, 1.0, 1.0, 1.0, 1.0, 1.0, 1.0, 1.0, 1.0, 1.0, 1.0, 1.0, 1.0, 1.0, 1.0, 1.0, 1.0, 1.0, 1.0, 1.0, 1.0, 1.0, 1.0, 1.0, 1.0, 1.0, 1.0, 1.0, 1.0, 1.0, 1.0, 1.0, 1.0, 1.0, 1.0, 1.0, 1.0, 1.0, 1.0, 1.0, 1.0, 1.0, 1.0, 1.0, 1.0, 1.0, 1.0, 1.0, 1.0, 1.0, 1.0, 1.0, 1.0, 1.0, 1.0, 1.0, 1.0, 1.0, 1.0, 1.0, 1.0, 1.0, 1.0, 1.0, 1.0, 1.0, 1.0, 1.0, 1.0, 1.0, 1.0, 1.0, 1.0, 1.0, 1.0, 1.0, 1.0, 1.0, 1.0, 1.0, 1.0, 1.0, 1.0, 1.0, 1.0, 1.0, 1.0, 1.0, 1.0, 1.0, 1.0, 1.0, 1.0, 1.0, 1.0, 1.0, 1.0, 1.0, 1.0, 1.0, 1.0, 1.0, 1.0, 1.0, 1.0, 1.0, 1.0, 1.0, 1.0, 1.0, 1.0, 1.0, 1.0, 1.0, 1.0, 1.0, 1.0, 1.0, 1.0, 1.0, 1.0, 1.0, 1.0, 1.0, 1.0, 1.0, 1.0, 1.0, 1.0, 1.0, 1.0, 1.0, 1.0, 1.0, 1.0, 1.0, 1.0, 1.0, 1.0, 1.0, 1.0, 1.0, 1.0, 1.0, 1.0, 1.0, 1.0, 1.0, 1.0, 1.0, 1.0, 1.0, 1.0, 1.0, 1.0, 1.0, 1.0, 1.0, 1.0, 1.0, 1.0, 1.0, 1.0, 1.0, 1.0, 1.0, 1.0, 1.0, 1.0, 1.0, 1.0, 1.0, 1.0, 1.0, 1.0, 1.0, 1.0, 1.0, 1.0, 1.0, 1.0, 1.0, 1.0, 1.0, 1.0, 1.0, 1.0, 1.0, 1.0, 1.0, 1.0, 1.0, 1.0, 1.0, 1.0, 1.0, 1.0, 1.0, 1.0, 1.0, 1.0, 1.0, 1.0, 1.0, 1.0, 1.0, 1.0, 1.0, 1.0, 1.0, 1.0, 1.0, 1.0, 1.0, 1.0, 1.0, 1.0, 1.0, 1.0, 1.0, 1.0, 1.0, 1.0, 1.0, 1.0, 1.0, 1.0, 1.0, 1.0, 1.0, 1.0, 1.0, 1.0, 1.0, 1.0, 1.0, 1.0, 1.0, 1.0, 1.0, 1.0, 1.0, 1.0, 1.0, 1.0, 1.0, 1.0, 1.0, 1.0, 1.0, 1.0, 1.0, 1.0, 1.0, 1.0, 1.0, 1.0, 1.0, 1.0, 1.0, 1.0, 1.0, 1.0, 1.0, 1.0, 1.0, 1.0, 1.0, 1.0, 1.0, 1.0, 1.0, 1.0, 1.0, 1.0, 1.0, 1.0, 1.0, 1.0, 1.0, 1.0, 1.0, 1.0, 1.0, 1.0, 1.0, 1.0, 1.0, 1.0, 1.0, 1.0, 1.0, 1.0, 1.0, 1.0, 1.0, 1.0, 1.0, 1.0, 1.0, 1.0, 1.0, 1.0, 1.0, 1.0, 1.0, 1.0, 1.0, 1.0, 1.0, 1.0, 1.0, 1.0, 1.0, 1.0, 1.0, 1.0, 1.0, 1.0, 1.0, 1.0, 1.0, 1.0, 1.0, 1.0, 1.0, 1.0, 1.0, 1.0, 1.0, 1.0, 1.0, 1.0, 1.0, 1.0, 1.0, 1.0, 1.0, 1.0, 1.0, 1.0, 1.0, 1.0, 1.0, 1.0, 1.0, 1.0, 1.0, 1.0, 1.0, 1.0, 1.0, 1.0, 1.0, 1.0, 1.0, 1.0, 1.0, 1.0, 1.0, 1.0, 1.0, 1.0, 1.0, 1.0, 1.0, 1.0, 1.0, 1.0, 1.0, 1.0, 1.0, 1.0, 1.0, 1.0, 1.0, 1.0, 1.0, 1.0, 1.0, 1.0, 1.0, 1.0, 1.0, 1.0, 1.0, 1.0, 1.0, 1.0, 1.0, 1.0, 1.0, 1.0, 1.0, 1.0, 1.0, 1.0, 1.0, 1.0, 1.0, 1.0, 1.0, 1.0, 1.0, 1.0, 1.0, 1.0, 1.0, 1.0, 1.0, 1.0, 1.0, 1.0, 1.0, 1.0, 1.0, 1.0, 1.0, 1.0, 1.0, 1.0, 1.0, 1.0, 1.0, 1.0, 1.0, 1.0, 1.0, 1.0, 1.0, 1.0, 1.0, 1.0, 1.0, 1.0, 1.0, 1.0, 1.0, 1.0, 1.0, 1.0, 1.0, 1.0, 1.0, 1.0, 1.0, 1.0, 1.0, 1.0, 1.0, 1.0, 1.0, 1.0, 1.0, 1.0, 1.0, 1.0, 1.0, 1.0, 1.0, 1.0, 1.0, 1.0, 1.0, 1.0, 1.0, 1.0, 1.0, 1.0, 1.0, 1.0, 1.0, 1.0, 1.0, 1.0, 1.0, 1.0, 1.0, 1.0, 1.0, 1.0, 1.0, 1.0, 1.0, 1.0, 1.0, 1.0, 1.0, 1.0, 1.0, 1.0, 1.0, 1.0, 1.0, 1.0, 1.0, 1.0, 1.0, 1.0, 1.0, 1.0, 1.0, 1.0, 1.0, 1.0, 1.0, 1.0, 1.0, 1.0, 1.0, 1.0, 1.0, 1.0, 1.0, 1.0, 1.0, 1.0, 1.0, 1.0, 1.0, 1.0, 1.0, 1.0, 1.0, 1.0, 1.0, 1.0, 1.0, 1.0, 1.0, 1.0, 1.0, 1.0, 1.0, 1.0, 1.0, 1.0, 1.0, 1.0, 1.0, 1.0, 1.0, 1.0, 1.0, 1.0, 1.0, 1.0, 1.0, 1.0, 1.0, 1.0, 1.0, 1.0, 1.0, 1.0, 1.0, 1.0, 1.0, 1.0, 1.0, 1.0, 1.0, 1.0, 1.0, 1.0, 1.0, 1.0, 1.0, 1.0, 1.0, 1.0, 1.0, 1.0, 1.0, 1.0, 1.0, 1.0, 1.0, 1.0, 1.0, 1.0, 1.0, 1.0, 1.0, 1.0, 1.0, 1.0, 1.0, 1.0, 1.0, 1.0, 1.0, 1.0, 1.0, 1.0, 1.0, 1.0, 1.0, 1.0, 1.0, 1.0, 1.0, 1.0, 1.0, 1.0, 1.0, 1.0, 1.0, 1.0, 1.0, 1.0, 1.0, 1.0, 1.0, 1.0, 1.0, 1.0, 1.0, 1.0, 1.0, 1.0, 1.0, 1.0, 1.0, 1.0, 1.0, 1.0, 1.0, 1.0, 1.0, 1.0, 1.0, 1.0, 1.0, 1.0, 1.0, 1.0, 1.0, 1.0, 1.0, 1.0, 1.0, 1.0, 1.0, 1.0, 1.0, 1.0, 1.0, 1.0, 1.0, 1.0, 1.0, 1.0, 1.0, 1.0, 1.0, 1.0, 1.0, 1.0, 1.0, 1.0, 1.0, 1.0, 1.0, 1.0, 1.0, 1.0, 1.0, 1.0, 1.0, 1.0, 1.0, 1.0, 1.0, 1.0, 1.0, 1.0, 1.0, 1.0, 1.0, 1.0, 1.0, 1.0, 1.0, 1.0, 1.0, 1.0, 1.0, 1.0, 1.0, 1.0, 1.0, 1.0, 1.0, 1.0, 1.0, 1.0, 1.0, 1.0, 1.0, 1.0, 1.0, 1.0, 1.0, 1.0, 1.0, 1.0, 1.0, 1.0, 1.0, 1.0, 1.0, 1.0, 1.0, 1.0, 1.0, 1.0, 1.0, 1.0, 1.0, 1.0, 1.0, 1.0, 1.0, 1.0, 1.0, 1.0, 1.0, 1.0, 1.0, 1.0, 1.0, 1.0, 1.0, 1.0, 1.0, 1.0, 1.0, 1.0, 1.0, 1.0, 1.0, 1.0, 1.0, 1.0, 1.0, 1.0, 1.0, 1.0, 1.0, 1.0, 1.0, 1.0, 1.0, 1.0, 1.0, 1.0, 1.0, 1.0, 1.0, 1.0, 1.0, 1.0, 1.0, 1.0, 1.0, 1.0, 1.0, 1.0, 1.0, 1.0, 1.0, 1.0, 1.0, 1.0, 1.0, 1.0, 1.0, 1.0, 1.0, 1.0, 1.0, 1.0, 1.0, 1.0, 1.0, 1.0, 1.0, 1.0, 1.0, 1.0, 1.0, 1.0, 1.0, 1.0, 1.0, 1.0, 1.0, 1.0, 1.0, 1.0, 1.0, 1.0, 1.0, 1.0, 1.0, 1.0, 1.0, 1.0, 1.0, 1.0, 1.0])
me_plane_001.materials.append(mat_windowframe)
me_plane_001.materials.append(mat_roomwall)
me_plane_001.use_remesh_preserve_volume = False
me_plane_001.use_remesh_preserve_attributes = False
me_plane_001.use_mirror_vertex_groups = False
me_plane_001.update()
me_cube_001 = bpy.data.meshes.new('Cube.001')
me_cube_001.from_pydata([(-4.149, -2.305, -0.1037), (-4.149, -2.305, -0.003714), (-4.149, -1.005, -0.1037), (-4.149, -1.005, -0.003714), (-3.999, -2.305, -0.1037), (-3.999, -2.305, -0.003714), (-3.999, -1.005, -0.1037), (-3.999, -1.005, -0.003714)], [], [(0, 1, 3, 2), (2, 3, 7, 6), (6, 7, 5, 4), (4, 5, 1, 0), (2, 6, 4, 0), (7, 3, 1, 5)])
me_cube_001.use_remesh_preserve_volume = False
me_cube_001.use_remesh_preserve_attributes = False
me_cube_001.use_mirror_vertex_groups = False
me_cube_001.update()
me_plane_008 = bpy.data.meshes.new('Plane.008')
me_plane_008.from_pydata([(-4.0, -1.02, 2.386), (-4.0, -2.281, 0.03451), (-4.0, -2.281, 2.386), (-4.0, -1.02, 0.03448)], [], [(1, 3, 0, 2)])
me_plane_008.use_remesh_preserve_volume = False
me_plane_008.use_remesh_preserve_attributes = False
me_plane_008.use_mirror_vertex_groups = False
me_plane_008.update()
me_plane_007 = bpy.data.meshes.new('Plane.007')
me_plane_007.from_pydata([(-3.64, 1.505, 3.32), (-3.64, 2.887, 0.2094), (-0.1838, 1.505, 3.32), (-0.1838, 2.887, 0.2094)], [], [(1, 3, 2, 0)])
me_plane_007.materials.append(mat_window)
me_plane_007.use_remesh_preserve_volume = False
me_plane_007.use_remesh_preserve_attributes = False
me_plane_007.use_mirror_vertex_groups = False
me_plane_007.update()
me_plane_005 = bpy.data.meshes.new('Plane.005')
me_plane_005.from_pydata([(2.623e-07, 3.0, -0.000152), (-4.0, 3.0, -0.000152), (1.217e-07, 1.4, 3.6), (-4.0, 1.4, 3.6), (-3.678, 1.509, 3.355), (-3.678, 2.891, 0.2447), (-0.222, 1.509, 3.355), (-0.222, 2.891, 0.2447)], [], [(0, 2, 3, 1, 5, 4, 6, 7), (7, 5, 1, 0)])
me_plane_005.use_remesh_preserve_volume = False
me_plane_005.use_remesh_preserve_attributes = False
me_plane_005.use_mirror_vertex_groups = False
me_plane_005.update()
me_plane_003 = bpy.data.meshes.new('Plane.003')
me_plane_003.from_pydata([(4.0, 3.0, -6.516e-05), (0.0, 3.0, -6.516e-05), (0.0, -1.0, 2.173e-05), (0.0, -2.3, 4.778e-05), (0.0, -7.5, 6.516e-05), (4.0, -7.5, 6.516e-05), (4.0, -2.3, 4.996e-05), (4.0, -1.0, 2.172e-05), (4.0, -7.5, 3.6), (4.0, 1.4, 3.6), (4.0, -1.0, 2.41), (4.0, -2.3, 2.41), (0.0, 1.4, 3.6), (0.0, -7.5, 3.6), (0.0, -2.3, 2.41), (0.0, -1.0, 2.41)], [], [(0, 1, 2, 3, 4, 5, 6, 7), (5, 8, 9, 0, 7, 10, 11, 6), (1, 12, 13, 4, 3, 14, 15, 2), (4, 13, 8, 5), (9, 8, 13, 12)])
me_plane_003.materials.append(mat_roomwall)
me_plane_003.use_remesh_preserve_volume = False
me_plane_003.use_remesh_preserve_attributes = False
me_plane_003.use_mirror_vertex_groups = False
me_plane_003.update()
me_cube = bpy.data.meshes.new('Cube')
me_cube.from_pydata([(-4.0, -0.93, 1.539), (-4.0, -0.93, 1.861), (-4.0, -0.47, 1.539), (-4.0, -0.47, 1.861), (-3.98, -0.9129, 1.551), (-3.98, -0.9129, 1.849), (-3.98, -0.4871, 1.551), (-3.98, -0.4871, 1.849), (-3.98, -0.47, 1.861), (-3.98, -0.47, 1.539), (-3.98, -0.93, 1.539), (-3.98, -0.93, 1.861)], [], [(0, 1, 3, 2), (2, 3, 8, 9), (6, 7, 5, 4), (10, 11, 1, 0), (2, 9, 10, 0), (8, 3, 1, 11), (7, 6, 9, 8), (6, 4, 10, 9), (5, 7, 8, 11), (4, 5, 11, 10)])
me_cube.polygons.foreach_set('material_index', [0, 0, 1, 0, 0, 0, 0, 0, 0, 0])
_uv = me_cube.uv_layers.new(name='UVMap')
_uv.uv.foreach_set('vector', [0.714, 0.4998, 0.714, 0.0001742, 0.0001741, 0.0001741, 0.0001741, 0.4998, 0.8395, 0.4998, 0.8395, 0.0001741, 0.8085, 0.0001741, 0.8085, 0.4998, 0.7, 0.9999, 8.365e-05, 0.9999, 8.365e-05, 8.365e-05, 0.7, 8.369e-05, 0.7771, 0.4998, 0.7771, 0.0001741, 0.8081, 0.0001741, 0.8081, 0.4998, 0.7767, 0.0001741, 0.7457, 0.0001741, 0.7457, 0.714, 0.7767, 0.714, 0.7143, 0.0001741, 0.7453, 0.0001741, 0.7453, 0.714, 0.7143, 0.714, 0.02673, 0.5188, 0.02673, 0.9812, 0.0001741, 0.9998, 0.0001741, 0.5002, 0.02673, 0.9812, 0.6874, 0.9812, 0.714, 0.9998, 0.0001741, 0.9998, 0.6874, 0.5188, 0.02673, 0.5188, 0.0001741, 0.5002, 0.714, 0.5002, 0.6874, 0.9812, 0.6874, 0.5188, 0.714, 0.5002, 0.714, 0.9998])
me_cube.materials.append(mat_doormonitor_body)
me_cube.materials.append(mat_doormonitor_viewer)
me_cube.use_remesh_preserve_volume = False
me_cube.use_remesh_preserve_attributes = False
me_cube.use_mirror_vertex_groups = False
me_cube.update()
me_plane_002 = bpy.data.meshes.new('Plane.002')
me_plane_002.from_pydata([(-4.0, -1.02, 2.386), (-4.0, -2.281, 0.03451), (-4.0, -2.281, 2.386), (-4.0, -1.02, 0.03448)], [], [(1, 3, 0, 2)])
me_plane_002.use_remesh_preserve_volume = False
me_plane_002.use_remesh_preserve_attributes = False
me_plane_002.use_mirror_vertex_groups = False
me_plane_002.update()
me_plane_004 = bpy.data.meshes.new('Plane.004')
me_plane_004.from_pydata([(-3.64, 1.505, 3.32), (-3.64, 2.887, 0.2094), (3.64, 1.505, 3.32), (3.64, 2.887, 0.2094)], [], [(1, 3, 2, 0)])
_uv = me_plane_004.uv_layers.new(name='UVMap')
_uv.uv.foreach_set('vector', [9.922e-05, 9.936e-05, 0.9999, 9.922e-05, 0.9999, 0.9848, 9.964e-05, 0.9848])
me_plane_004.materials.append(mat_window)
me_plane_004.use_remesh_preserve_volume = False
me_plane_004.use_remesh_preserve_attributes = False
me_plane_004.use_mirror_vertex_groups = False
me_plane_004.update()
me_cube_004 = bpy.data.meshes.new('Cube.004')
me_cube_004.from_pydata([(-4.01, -10.91, 3.6), (-4.01, -10.91, 3.8), (-4.01, 2.91, 3.6), (-4.01, 2.91, 3.8), (9.81, -10.91, 3.6), (9.81, -10.91, 3.8), (9.81, 2.91, 3.6), (9.81, 2.91, 3.8)], [], [(0, 1, 3, 2), (2, 3, 7, 6), (6, 7, 5, 4), (4, 5, 1, 0), (2, 6, 4, 0), (7, 3, 1, 5)])
_uv = me_cube_004.uv_layers.new(name='UVMap')
_uv.uv.foreach_set('vector', [0.045, 0.3, 0.045, 0.4, 6.955, 0.4, 6.955, 0.3, 0.495, 0.3, 0.495, 0.4, 7.405, 0.4, 7.405, 0.3, 0.955, 0.3, 0.955, 0.4, -5.955, 0.4, -5.955, 0.3, 0.405, 0.3, 0.405, 0.4, -6.505, 0.4, -6.505, 0.3, 0.495, 0.955, 7.405, 0.955, 7.405, -5.955, 0.495, -5.955, 0.405, 0.955, -6.505, 0.955, -6.505, -5.955, 0.405, -5.955])
me_cube_004.use_remesh_preserve_volume = False
me_cube_004.use_remesh_preserve_attributes = False
me_cube_004.use_mirror_vertex_groups = False
me_cube_004.update()
me_cube_002 = bpy.data.meshes.new('Cube.002')
me_cube_002.from_pydata([(-4.01, -10.91, -0.1), (-4.01, -10.91, 0.1), (-4.01, 2.91, -0.1), (-4.01, 2.91, 0.1), (9.81, -10.91, -0.1), (9.81, -10.91, 0.1), (9.81, 2.91, -0.1), (9.81, 2.91, 0.1)], [], [(0, 1, 3, 2), (2, 3, 7, 6), (6, 7, 5, 4), (4, 0, 1, 5), (2, 6, 4, 0), (7, 3, 1, 5)])
_uv = me_cube_002.uv_layers.new(name='UVMap')
_uv.uv.foreach_set('vector', [-1.0, -1.0, 2.0, -1.0, 2.0, 2.0, -1.0, 2.0, -1.0, -1.0, 2.0, -1.0, 2.0, 2.0, -1.0, 2.0, -1.0, -1.0, 2.0, -1.0, 2.0, 2.0, -1.0, 2.0, -1.0, -1.0, 2.0, -1.0, 2.0, 2.0, -1.0, 2.0, -1.0, -1.0, 2.0, -1.0, 2.0, 2.0, -1.0, 2.0, -1.0, -1.0, 2.0, -1.0, 2.0, 2.0, -1.0, 2.0])
me_cube_002.use_remesh_preserve_volume = False
me_cube_002.use_remesh_preserve_attributes = False
me_cube_002.use_mirror_vertex_groups = False
me_cube_002.update()

# ---- objects
ob_windowframe_003 = bpy.data.objects.new('.WindowFrame.003', me_plane_012)
ob_airgrate_grate = bpy.data.objects.new('AirGrate_Grate', me_plane_010)
ob_airgrate_hull = bpy.data.objects.new('AirGrate_Hull', me_plane_009)
ob_cylinder = bpy.data.objects.new('Cylinder', me_cylinder_001)
ob_empty = bpy.data.objects.new('Empty', None)
ob_ceilingfanblade = bpy.data.objects.new('CeilingFanBlade', me_cusurfpatch)
ob_ceilingfan_001 = bpy.data.objects.new('CeilingFan.001', me_sphere)
ob_bathroomdoorhandle = bpy.data.objects.new('BathroomDoorHandle', me_cylinder)
ob_bathroomdoorway = bpy.data.objects.new('BathroomDoorway', me_plane)
ob_bathroomdoor = bpy.data.objects.new('BathroomDoor', me_plane_000)
ob_wallsandfloor = bpy.data.objects.new('WallsAndFloor', me_plane_001)
ob_cube = bpy.data.objects.new('Cube', me_cube_001)
ob_door_001 = bpy.data.objects.new('Door.001', me_plane_008)
ob_hallwindow = bpy.data.objects.new('HallWindow', me_plane_007)
ob_windowframe_001 = bpy.data.objects.new('WindowFrame.001', me_plane_005)
ob_hallwalls = bpy.data.objects.new('HallWalls', me_plane_003)
ob_doormonitor = bpy.data.objects.new('DoorMonitor', me_cube)
ob_door = bpy.data.objects.new('Door', me_plane_002)
ob_window = bpy.data.objects.new('Window', me_plane_004)
ob_ceiling = bpy.data.objects.new('Ceiling', me_cube_004)
ob_floor = bpy.data.objects.new('Floor', me_cube_002)

# ---- transforms, parenting, visibility, modifiers, constraints
ob_windowframe_003.location = (17.8, 0.0, 0.0)
ob_windowframe_003.lineart.crease_threshold = 0.0
_m = ob_windowframe_003.modifiers.new('Solidify', 'SOLIDIFY')
_m.thickness = 0.14
_m.nonmanifold_thickness_mode = 'FIXED'
_m.nonmanifold_merge_threshold = 0.0003
ob_airgrate_grate.location = (0.322, 0.0, 0.0)
ob_airgrate_grate.lineart.crease_threshold = 0.0
ob_airgrate_hull.location = (0.322, 0.0, 0.0)
ob_airgrate_hull.lineart.crease_threshold = 0.0
ob_cylinder.location = (0.0, 0.0, 0.0)
ob_cylinder.lineart.crease_threshold = 0.0
ob_empty.location = (0.0, -1.33, 3.09)
ob_empty.rotation_euler = (0.0, 0.0, 1.257)
ob_empty.empty_image_offset = (0.0, 0.0)
ob_empty.lineart.crease_threshold = 0.0
ob_ceilingfanblade.location = (0.0, 0.0, 0.0)
ob_ceilingfanblade.lineart.crease_threshold = 0.0
_m = ob_ceilingfanblade.modifiers.new('Solidify', 'SOLIDIFY')
_m.thickness = 0.003
_m.nonmanifold_thickness_mode = 'FIXED'
_m.nonmanifold_merge_threshold = 0.0003
ob_ceilingfan_001.location = (0.0, 0.0, 0.0)
ob_ceilingfan_001.scale = (2.16, 2.16, 2.16)
ob_ceilingfan_001.lineart.crease_threshold = 0.0
ob_bathroomdoorhandle.location = (0.0, 0.0, 0.0)
ob_bathroomdoorhandle.lineart.crease_threshold = 0.0
ob_bathroomdoorway.location = (0.0, 0.0, 0.0)
ob_bathroomdoorway.lineart.crease_threshold = 0.0
_m = ob_bathroomdoorway.modifiers.new('Solidify', 'SOLIDIFY')
_m.thickness = -0.04
_m.nonmanifold_thickness_mode = 'FIXED'
_m.nonmanifold_merge_threshold = 0.0003
ob_bathroomdoor.location = (0.0, 0.0, 0.0)
ob_bathroomdoor.lineart.crease_threshold = 0.0
_m = ob_bathroomdoor.modifiers.new('Solidify', 'SOLIDIFY')
_m.thickness = 0.1
_m.nonmanifold_thickness_mode = 'FIXED'
_m.nonmanifold_merge_threshold = 0.0003
ob_wallsandfloor.location = (0.0, 0.0, 0.0)
ob_wallsandfloor.lineart.crease_threshold = 0.0
ob_cube.location = (0.0, 0.0, 0.0)
ob_cube.lineart.crease_threshold = 0.0
ob_door_001.location = (-4.1, 0.0, 0.0)
ob_door_001.lineart.crease_threshold = 0.0
_m = ob_door_001.modifiers.new('Solidify', 'SOLIDIFY')
_m.thickness = 0.1
_m.nonmanifold_thickness_mode = 'FIXED'
_m.nonmanifold_merge_threshold = 0.0003
ob_hallwindow.location = (-4.1, -2.384e-07, 0.0)
ob_hallwindow.scale = (1.02, 1.02, 1.02)
ob_hallwindow.hide_viewport = True
ob_hallwindow.lineart.crease_threshold = 0.0
_m = ob_hallwindow.modifiers.new('Solidify', 'SOLIDIFY')
_m.thickness = 0.05
_m.nonmanifold_thickness_mode = 'FIXED'
_m.nonmanifold_merge_threshold = 0.0003
ob_windowframe_001.location = (-4.1, 0.0, 0.0)
ob_windowframe_001.hide_viewport = True
ob_windowframe_001.lineart.crease_threshold = 0.0
_m = ob_windowframe_001.modifiers.new('Solidify', 'SOLIDIFY')
_m.thickness = 0.14
_m.nonmanifold_thickness_mode = 'FIXED'
_m.nonmanifold_merge_threshold = 0.0003
ob_hallwalls.location = (-8.1, 0.0, 0.0)
ob_hallwalls.hide_viewport = True
ob_hallwalls.lineart.crease_threshold = 0.0
_m = ob_hallwalls.modifiers.new('Solidify', 'SOLIDIFY')
_m.thickness = 0.1
_m.nonmanifold_thickness_mode = 'FIXED'
_m.nonmanifold_merge_threshold = 0.0003
ob_doormonitor.location = (0.0, 0.0, 0.0)
ob_doormonitor.lineart.crease_threshold = 0.0
ob_door.location = (0.0, 0.0, 0.0)
ob_door.lineart.crease_threshold = 0.0
_m = ob_door.modifiers.new('Solidify', 'SOLIDIFY')
_m.thickness = 0.1
_m.nonmanifold_thickness_mode = 'FIXED'
_m.nonmanifold_merge_threshold = 0.0003
ob_window.location = (0.0, -2.384e-07, 0.0)
ob_window.scale = (1.02, 1.02, 1.02)
ob_window.lineart.crease_threshold = 0.0
_m = ob_window.modifiers.new('Solidify', 'SOLIDIFY')
_m.thickness = 0.05
_m.nonmanifold_thickness_mode = 'FIXED'
_m.nonmanifold_merge_threshold = 0.0003
ob_ceiling.location = (0.0, 0.0, 0.0)
ob_ceiling.lineart.crease_threshold = 0.0
ob_floor.location = (0.0, 0.0, 0.0)
ob_floor.lineart.crease_threshold = 0.0

# ---- collection membership
col_collection_1.objects.link(ob_windowframe_003)
col_collection_1.objects.link(ob_airgrate_grate)
col_collection_1.objects.link(ob_airgrate_hull)
col_collection_1.objects.link(ob_cylinder)
col_collection_1.objects.link(ob_empty)
col_collection_1.objects.link(ob_ceilingfanblade)
col_collection_1.objects.link(ob_ceilingfan_001)
col_collection_1.objects.link(ob_bathroomdoorhandle)
col_collection_1.objects.link(ob_bathroomdoorway)
col_collection_1.objects.link(ob_bathroomdoor)
col_collection_1.objects.link(ob_wallsandfloor)
col_collection_1.objects.link(ob_cube)
col_collection_1.objects.link(ob_door_001)
col_collection_1.objects.link(ob_hallwindow)
col_collection_1.objects.link(ob_windowframe_001)
col_collection_1.objects.link(ob_hallwalls)
col_collection_1.objects.link(ob_doormonitor)
col_collection_1.objects.link(ob_door)
col_collection_1.objects.link(ob_window)
col_collection_5.objects.link(ob_ceiling)
col_collection_5.objects.link(ob_floor)

# ---- scene / render settings (as saved in the file)
scene.frame_start = 1; scene.frame_end = 250; scene.frame_set(3)
scene.render.engine = 'BLENDER_EEVEE_NEXT'
scene.render.resolution_percentage = 50
scene.render.dither_intensity = 0.0
scene.cycles.use_denoising = False
scene.cycles.samples = 128
scene.cycles.sampling_pattern = 'TABULATED_SOBOL'
scene.cycles.use_adaptive_sampling = False
scene.cycles.use_light_tree = False
scene.cycles.blur_glossy = 0.0
scene.cycles.sample_clamp_indirect = 0.0
scene.view_settings.view_transform = 'Standard'
bpy.context.view_layer.update()

# ---- added for rendering (the .blend has no active camera and no usable light): camera, sun
cam_auto = bpy.data.cameras.new('AutoCamera')
cam_auto.lens = 50.0
cam_auto.sensor_width = 36.0
cam_auto.clip_end = 1000.0
ob_auto_camera = bpy.data.objects.new('AutoCamera', cam_auto)
scene.collection.objects.link(ob_auto_camera)
ob_auto_camera.location = (32.3997, -36.9833, 23.9279)
ob_auto_camera.rotation_euler = (1.09748, -7.21219e-08, 0.694738)
scene.camera = ob_auto_camera
light_auto_sun = bpy.data.lights.new('AutoSun', 'SUN')
light_auto_sun.energy = 3.0
light_auto_sun.angle = 0.0523599
ob_auto_sun = bpy.data.objects.new('AutoSun', light_auto_sun)
scene.collection.objects.link(ob_auto_sun)
ob_auto_sun.rotation_euler = (0.872665, 0.174533, 0.523599)
bpy.context.view_layer.update()
